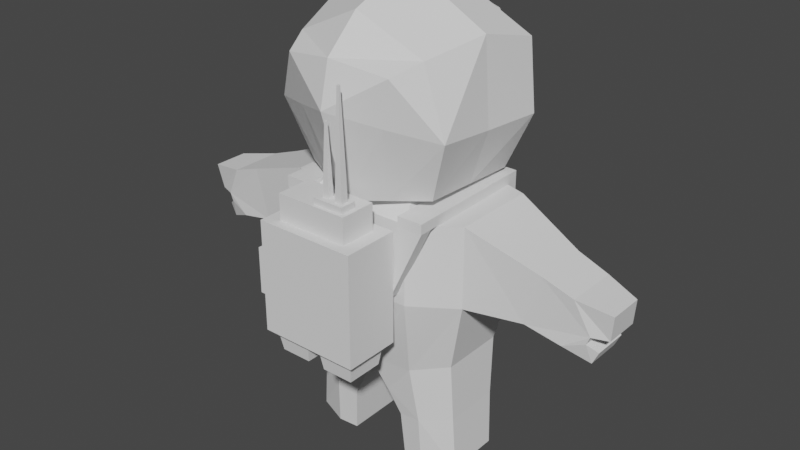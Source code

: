 # Source: walking_animation.blend  (saved by Blender 2.80.75; exported with 4.5.12 LTS)
import bpy
from mathutils import Matrix  # noqa: F401  (used for matrix-valued properties, if any)

bpy.ops.wm.read_factory_settings(use_empty=True)
scene = bpy.context.scene
scene.name = 'Scene'

# ---- collections
col_collection = bpy.data.collections.new('Collection'); scene.collection.children.link(col_collection)

# ---- world
world_world = bpy.data.worlds.new('World'); scene.world = world_world
world_world.use_nodes = True; world_world.node_tree.nodes.clear()
_N = world_world.node_tree.nodes; _L = world_world.node_tree.links
n0 = _N.new('ShaderNodeOutputWorld'); n0.name = 'World Output'; n0.location = (300, 300)
n1 = _N.new('ShaderNodeBackground'); n1.name = 'Background'; n1.location = (10, 300)
n1.inputs[0].default_value = (0.05088, 0.05088, 0.05088, 1.0)
_L.new(n1.outputs[0], n0.inputs[0])
n0.is_active_output = True
world_world.color = (0.05088, 0.05088, 0.05088)
world_world.use_sun_shadow = False
world_world.sun_shadow_jitter_overblur = 0.0

# ---- meshes
me_cube_000 = bpy.data.meshes.new('Cube.000')
me_cube_000.from_pydata([(-0.6602, 2.277, 0.8349), (-0.5969, 2.341, 3.23), (-0.6602, 2.453, 0.8349), (-0.5969, 2.39, 3.23), (-0.4846, 2.277, 0.8349), (-0.548, 2.341, 3.23), (-0.4846, 2.453, 0.8349), (-0.548, 2.39, 3.23), (-2.214, 0.6647, -1.612), (-2.214, 0.6647, 0.2352), (-2.214, -1.329, -1.612), (-2.214, -1.329, 0.2352), (-1.247, -1.633, -1.612), (-1.247, -1.633, 0.2352), (-1.247, 1.314, -1.612), (-1.247, 1.314, 0.2352), (-1.014, -1.205, -3.811), (-1.814, 0.4536, -3.294), (-1.814, -1.079, -3.294), (-1.022, 0.872, -3.504), (-3.867, -0.8841, -0.3471), (-3.541, -0.8841, -1.535), (-3.541, 0.4386, -1.535), (-3.867, 0.4386, -0.3471), (-4.585, -0.8474, -0.597), (-4.375, -0.8474, -1.706), (-4.375, 0.4019, -1.706), (-4.585, 0.4019, -0.597), (-0.7357, 0.6576, -5.943), (-1.955, 0.3941, -5.952), (-1.955, -0.8777, -5.952), (-0.7357, -1.064, -5.943), (-4.871, 0.3316, -1.505), (-4.871, -0.7824, -1.505), (-4.957, 0.1944, -1.967), (-4.957, -0.6399, -1.967), (-5.094, -0.6399, -1.676), (-5.094, 0.1944, -1.676), (-5.389, -0.554, -0.7233), (-5.389, 0.2804, -0.7233), (-5.306, -0.6399, -1.33), (-5.306, 0.1944, -1.33), (-4.949, -0.7824, -1.32), (-4.949, 0.3316, -1.32), (-0.3449, -1.205, -4.327), (-0.3449, 0.777, -4.327), (-0.6617, -1.123, -4.891), (-0.6617, 0.7173, -4.891), (-1.186, 0.7545, -4.801), (-1.873, 0.4089, -4.665), (-1.186, -1.086, -4.801), (-1.873, -0.9503, -4.665), (-1.227, 0.6924, -5.943), (-1.227, -1.029, -5.943), (-0.9473, 0.6077, 0.7704), (-0.9473, -0.7388, 0.7704), (-0.00953, 1.314, -1.612), (-0.00953, 1.314, 0.2352), (-0.009531, -1.75, -1.612), (-0.009531, -1.645, 0.2352), (2.195, 0.6647, -1.612), (2.195, 0.6647, 0.2352), (2.195, -1.329, -1.612), (2.195, -1.329, 0.2352), (1.228, -1.633, -1.612), (1.228, -1.633, 0.2352), (1.228, 1.314, -1.612), (1.228, 1.314, 0.2352), (-0.009531, -1.303, -3.524), (-0.00953, 0.9837, -3.524), (0.995, -1.205, -3.811), (1.795, 0.4536, -3.294), (1.795, -1.079, -3.294), (1.003, 0.872, -3.504), (3.848, -0.8841, -0.3471), (3.522, -0.8841, -1.535), (3.522, 0.4386, -1.535), (3.848, 0.4386, -0.3471), (4.566, -0.8474, -0.597), (4.355, -0.8474, -1.706), (4.356, 0.4019, -1.706), (4.566, 0.4019, -0.597), (0.7167, 0.6576, -5.943), (1.936, 0.3941, -5.952), (1.936, -0.8777, -5.952), (0.7167, -1.064, -5.943), (4.852, 0.3316, -1.505), (4.852, -0.7824, -1.505), (4.938, 0.1944, -1.967), (4.938, -0.6399, -1.967), (5.075, -0.6399, -1.676), (5.075, 0.1944, -1.676), (5.37, -0.554, -0.7233), (5.37, 0.2804, -0.7233), (5.287, -0.6399, -1.33), (5.287, 0.1944, -1.33), (4.93, -0.7824, -1.32), (4.93, 0.3316, -1.32), (0.3258, -1.205, -4.327), (0.3258, 0.777, -4.327), (0.6426, -1.123, -4.891), (0.6426, 0.7173, -4.891), (1.167, 0.7545, -4.801), (1.854, 0.4089, -4.665), (1.167, -1.086, -4.801), (1.854, -0.9503, -4.665), (1.207, 0.6924, -5.943), (1.207, -1.029, -5.943), (-0.00953, 0.6077, 0.7704), (-0.009531, -0.7444, 0.7704), (0.9282, 0.6077, 0.7704), (0.9282, -0.7388, 0.7704), (1.561, 0.8699, 0.673), (1.561, -1.556, 0.5604), (2.063, 1.169, 2.07), (2.23, -1.517, 1.946), (1.94, -0.1781, 3.84), (2.086, -1.501, 3.513), (1.288, -1.562, 1.078), (1.81, -1.523, 1.967), (1.619, -1.503, 3.26), (1.515, 1.12, 3.55), (1.227, 1.782, 3.333), (1.561, -0.343, 0.6167), (2.081, -0.1738, 1.957), (0.7758, -1.564, 0.4426), (0.7758, 1.255, 0.5824), (1.026, 1.717, 2.29), (0.7345, -1.571, 0.774), (0.7758, -0.1542, 0.5125), (-1.58, 0.8699, 0.673), (-1.58, -1.556, 0.5604), (-0.00953, 1.641, 0.4917), (-0.009531, -1.571, 0.3248), (-2.082, 1.169, 2.07), (-2.249, -1.517, 1.946), (-0.00953, 2.264, 2.549), (-1.959, -0.1781, 3.84), (-2.105, -1.501, 3.513), (-0.00953, 2.032, 3.53), (-0.00953, -0.2338, 4.861), (-0.009531, -1.324, 4.655), (-1.307, -1.562, 1.078), (-0.009531, -1.58, 0.6783), (-1.829, -1.523, 1.967), (-1.638, -1.503, 3.26), (-0.009531, -1.391, 4.148), (-0.00953, 1.239, 4.268), (-1.534, 1.12, 3.55), (-1.246, 1.782, 3.333), (-1.58, -0.343, 0.6167), (-0.00953, 0.03462, 0.4083), (-2.1, -0.1738, 1.957), (-0.7949, -1.564, 0.4426), (-0.7949, 1.255, 0.5824), (-1.046, 1.717, 2.29), (-0.7536, -1.571, 0.774), (-0.7949, -0.1542, 0.5125), (1.172, 2.543, -1.805), (1.172, 2.543, -0.4466), (1.172, 1.842, -1.805), (1.172, 1.842, -0.4466), (1.019, 1.693, -2.401), (1.019, 2.692, -2.401), (0.8515, 2.614, 0.1494), (0.8515, 1.771, 0.1494), (1.612, 1.842, -1.805), (1.612, 2.543, -1.805), (1.612, 2.543, -0.7376), (1.612, 1.842, -0.7376), (0.1644, 2.692, -2.401), (0.01161, 2.844, 0.1494), (0.1644, 1.693, -2.401), (0.01161, 1.771, 0.1494), (-1.002, 1.689, -2.401), (-1.002, 2.696, -2.401), (-0.8283, 2.614, 0.1494), (-0.8283, 1.771, 0.1494), (1.172, 2.844, 0.1494), (1.172, 1.541, 0.1494), (0.01161, 1.541, 0.1494), (0.01161, 2.614, 0.1494), (-1.148, 2.844, 0.1494), (-1.148, 1.541, 0.1494), (-0.01411, 2.167, 0.7506), (-0.01411, 2.541, 0.7506), (0.8515, 2.614, 0.7506), (0.8515, 1.771, 0.7506), (-0.7293, 2.541, 0.7506), (-0.7293, 2.167, 0.7506), (0.01161, 1.771, 0.7506), (0.01161, 2.614, 0.7506), (-0.8283, 2.614, 0.7506), (-0.8283, 1.771, 0.7506), (-0.01411, 2.167, 0.8956), (-0.01411, 2.541, 0.8956), (-0.7293, 2.541, 0.8956), (-0.7293, 2.167, 0.8956), (1.172, 1.541, -2.401), (1.172, 2.844, -2.401), (-0.1344, 1.689, -2.401), (-0.1344, 2.696, -2.401), (0.01161, 2.844, -2.401), (0.01161, 1.541, -2.401), (-1.148, 1.541, -2.401), (-1.148, 2.844, -2.401), (0.8431, 1.881, -2.908), (0.8431, 2.504, -2.908), (0.3401, 1.881, -2.908), (0.3401, 2.504, -2.908), (-0.3074, 2.512, -2.908), (-0.3074, 1.873, -2.908), (-0.8294, 1.873, -2.908), (-0.8294, 2.512, -2.908), (0.9471, 1.777, -2.908), (0.9471, 2.608, -2.908), (0.2362, 1.777, -2.908), (0.2362, 2.608, -2.908), (-0.202, 2.618, -2.908), (-0.202, 1.768, -2.908), (-0.9349, 1.768, -2.908), (-0.9349, 2.618, -2.908), (0.8939, 1.818, -2.528), (0.8939, 2.567, -2.528), (0.2893, 1.818, -2.528), (0.2893, 2.567, -2.528), (-0.2594, 2.571, -2.528), (-0.2594, 1.814, -2.528), (-0.8775, 1.814, -2.528), (-0.8775, 2.571, -2.528), (-0.2941, 2.268, 0.8192), (-0.2385, 2.324, 2.442), (-0.2941, 2.422, 0.8192), (-0.2385, 2.367, 2.442), (-0.14, 2.268, 0.8192), (-0.1956, 2.324, 2.442), (-0.14, 2.422, 0.8192), (-0.1956, 2.367, 2.442), (-0.0107, -2.853, 2.226), (1.714, -2.063, 2.226), (-1.735, -1.957, 1.715), (-1.006, -2.458, 1.399), (-0.0107, -2.641, 1.229), (0.9849, -2.458, 1.399), (1.714, -1.957, 1.715), (-2.002, -1.272, 2.226), (-1.735, -1.667, 1.367), (-1.006, -1.957, 0.9409), (-0.0107, -2.063, 0.8238), (0.9849, -1.957, 0.9409), (1.714, -1.667, 1.367), (-1.735, -1.272, 1.229), (-1.006, -1.272, 0.7019), (-0.0107, -1.272, 0.5478), (0.9849, -1.272, 0.7019), (1.714, -1.272, 1.229), (1.98, -1.272, 2.226), (-1.735, -1.272, 3.256), (-1.006, -1.272, 4.01), (-0.0107, -1.272, 4.286), (0.9849, -1.272, 4.01), (1.714, -1.272, 3.256), (-1.735, -1.667, 3.118), (-1.006, -1.957, 3.771), (-0.0107, -2.063, 4.01), (0.9849, -1.957, 3.771), (1.714, -1.667, 3.118), (-1.735, -1.957, 2.741), (-1.006, -2.458, 3.118), (-0.0107, -2.641, 3.256), (0.9849, -2.458, 3.118), (1.714, -1.957, 2.741), (-1.735, -2.063, 2.226), (-1.006, -2.641, 2.226), (0.9849, -2.641, 2.226), (1.765, 1.468, 0.2386), (1.765, 1.468, 0.4634), (1.713, -1.771, 0.2386), (1.713, -1.771, 0.4634), (1.176, 1.468, 0.2386), (1.176, 1.468, 0.4634), (1.125, -1.771, 0.2386), (1.125, -1.771, 0.4634), (1.718, -1.445, 0.2386), (1.718, -1.445, 0.4634), (1.13, -1.445, 0.2386), (1.13, -1.445, 0.4634), (1.153, -1.72, -1.556), (1.741, -1.72, -1.556), (1.158, -1.394, -1.556), (1.746, -1.394, -1.556), (1.76, 1.163, 0.2386), (1.172, 1.163, 0.4634), (1.76, 1.163, 0.4634), (1.172, 1.163, 0.2386), (1.047, 1.252, -1.386), (1.052, 1.558, -1.386), (0.4634, 1.558, -1.386), (0.4587, 1.252, -1.386), (-1.784, 1.468, 0.2386), (-1.784, 1.468, 0.4634), (-1.732, -1.771, 0.2386), (-1.732, -1.771, 0.4634), (-1.195, 1.468, 0.2386), (-1.195, 1.468, 0.4634), (-1.144, -1.771, 0.2386), (-1.144, -1.771, 0.4634), (-1.737, -1.445, 0.2386), (-1.737, -1.445, 0.4634), (-1.149, -1.445, 0.2386), (-1.149, -1.445, 0.4634), (-1.172, -1.72, -1.556), (-1.76, -1.72, -1.556), (-1.177, -1.394, -1.556), (-1.765, -1.394, -1.556), (-1.779, 1.163, 0.2386), (-1.191, 1.163, 0.4634), (-1.779, 1.163, 0.4634), (-1.191, 1.163, 0.2386), (-1.066, 1.253, -1.386), (-1.071, 1.558, -1.386), (-0.4825, 1.558, -1.386), (-0.4778, 1.253, -1.386)], [], [(0, 1, 3, 2), (2, 3, 7, 6), (6, 7, 5, 4), (4, 5, 1, 0), (2, 6, 4, 0), (7, 3, 1, 5), (11, 13, 15, 9), (12, 13, 11, 10), (11, 9, 23, 20), (14, 15, 57, 56), (13, 59, 109, 55), (58, 12, 16, 68), (8, 9, 15, 14), (58, 59, 13, 12), (8, 14, 19, 17), (10, 8, 17, 18), (12, 10, 18, 16), (48, 47, 28, 52), (14, 56, 69, 19), (43, 32, 33, 42), (10, 11, 20, 21), (9, 8, 22, 23), (8, 10, 21, 22), (32, 26, 34, 37), (22, 21, 25, 26), (20, 23, 27, 24), (41, 39, 27, 43), (48, 52, 29, 49), (53, 31, 28, 52), (51, 49, 29, 30), (26, 32, 43, 22), (23, 22, 43, 27), (33, 25, 21, 42), (34, 35, 36, 37), (26, 25, 35, 34), (40, 41, 43, 42), (25, 33, 36, 35), (39, 41, 40, 38), (42, 24, 38, 40), (24, 27, 39, 38), (37, 36, 33, 32), (20, 24, 42, 21), (68, 69, 45, 44), (45, 69, 19), (46, 47, 28, 31), (53, 30, 51, 50), (50, 46, 31, 53), (44, 16, 68), (46, 50, 16, 44), (18, 17, 49, 51), (16, 18, 51, 50), (17, 19, 48, 49), (48, 19, 45, 47), (44, 45, 47, 46), (29, 52, 53, 30), (55, 109, 108, 54), (57, 15, 54, 108), (15, 13, 55, 54), (63, 61, 67, 65), (64, 62, 63, 65), (63, 74, 77, 61), (66, 56, 57, 67), (65, 111, 109, 59), (58, 68, 70, 64), (60, 66, 67, 61), (58, 64, 65, 59), (60, 71, 73, 66), (62, 72, 71, 60), (64, 70, 72, 62), (102, 106, 82, 101), (66, 73, 69, 56), (97, 96, 87, 86), (62, 75, 74, 63), (61, 77, 76, 60), (60, 76, 75, 62), (86, 91, 88, 80), (76, 80, 79, 75), (74, 78, 81, 77), (95, 97, 81, 93), (102, 103, 83, 106), (107, 106, 82, 85), (105, 84, 83, 103), (80, 76, 97, 86), (77, 81, 97, 76), (87, 96, 75, 79), (88, 91, 90, 89), (80, 88, 89, 79), (94, 96, 97, 95), (79, 89, 90, 87), (93, 92, 94, 95), (96, 94, 92, 78), (78, 92, 93, 81), (91, 86, 87, 90), (74, 75, 96, 78), (68, 98, 99, 69), (99, 73, 69), (100, 85, 82, 101), (107, 104, 105, 84), (104, 107, 85, 100), (98, 68, 70), (100, 98, 70, 104), (72, 105, 103, 71), (70, 104, 105, 72), (71, 103, 102, 73), (102, 101, 99, 73), (98, 100, 101, 99), (83, 84, 107, 106), (111, 110, 108, 109), (57, 108, 110, 67), (67, 110, 111, 65), (129, 151, 132, 126), (124, 123, 112, 114), (126, 127, 114, 112), (121, 122, 139, 147), (117, 116, 140, 141), (113, 115, 119, 118), (125, 113, 118, 128), (117, 141, 146, 120), (115, 117, 120, 119), (147, 140, 116, 121), (115, 113, 123, 124), (125, 133, 151, 129), (115, 124, 116, 117), (116, 124, 114, 121), (113, 125, 129, 123), (133, 125, 128, 143), (132, 136, 127, 126), (123, 129, 126, 112), (122, 121, 114, 127), (136, 139, 122, 127), (157, 154, 132, 151), (152, 134, 130, 150), (154, 130, 134, 155), (148, 147, 139, 149), (138, 141, 140, 137), (131, 142, 144, 135), (153, 156, 142, 131), (138, 145, 146, 141), (135, 144, 145, 138), (147, 148, 137, 140), (135, 152, 150, 131), (153, 157, 151, 133), (135, 138, 137, 152), (137, 148, 134, 152), (131, 150, 157, 153), (133, 143, 156, 153), (132, 154, 155, 136), (150, 130, 154, 157), (149, 155, 134, 148), (136, 155, 149, 139), (159, 161, 169, 168), (198, 179, 180, 203), (202, 171, 178, 199), (172, 170, 217, 216), (164, 181, 191, 186), (158, 160, 198, 199), (159, 158, 199, 178), (161, 159, 178, 179), (160, 161, 179, 198), (167, 168, 169, 166), (160, 158, 167, 166), (161, 160, 166, 169), (158, 159, 168, 167), (204, 203, 180, 183), (202, 205, 182, 171), (201, 200, 219, 218), (177, 173, 190, 193), (204, 183, 182, 205), (164, 165, 179, 178), (165, 173, 180, 179), (181, 164, 178, 171), (177, 176, 182, 183), (173, 177, 183, 180), (176, 181, 171, 182), (190, 187, 186, 191), (189, 184, 194, 197), (165, 164, 186, 187), (181, 176, 192, 191), (176, 177, 193, 192), (173, 165, 187, 190), (185, 184, 190, 191), (189, 188, 192, 193), (184, 189, 193, 190), (188, 185, 191, 192), (194, 195, 196, 197), (184, 185, 195, 194), (185, 188, 196, 195), (188, 189, 197, 196), (162, 163, 199, 198), (172, 162, 198, 203), (170, 172, 203, 202), (163, 170, 202, 199), (200, 201, 202, 203), (175, 174, 204, 205), (174, 200, 203, 204), (201, 175, 205, 202), (212, 213, 229, 228), (213, 210, 226, 229), (175, 201, 218, 221), (163, 162, 214, 215), (174, 175, 221, 220), (170, 163, 215, 217), (162, 172, 216, 214), (200, 174, 220, 219), (206, 207, 215, 214), (208, 206, 214, 216), (209, 208, 216, 217), (207, 209, 217, 215), (211, 210, 218, 219), (213, 212, 220, 221), (212, 211, 219, 220), (210, 213, 221, 218), (222, 224, 225, 223), (228, 229, 226, 227), (209, 207, 223, 225), (206, 208, 224, 222), (211, 212, 228, 227), (210, 211, 227, 226), (208, 209, 225, 224), (207, 206, 222, 223), (230, 231, 233, 232), (232, 233, 237, 236), (236, 237, 235, 234), (234, 235, 231, 230), (232, 236, 234, 230), (237, 233, 231, 235), (239, 274, 243, 244), (238, 273, 241, 242), (272, 245, 240), (256, 239, 244), (274, 238, 242, 243), (273, 272, 240, 241), (244, 243, 249, 250), (242, 241, 247, 248), (240, 245, 246), (256, 244, 250), (243, 242, 248, 249), (241, 240, 246, 247), (248, 247, 252, 253), (246, 245, 251), (256, 250, 255), (249, 248, 253, 254), (247, 246, 251, 252), (250, 249, 254, 255), (261, 260, 265, 266), (259, 258, 263, 264), (257, 245, 262), (256, 261, 266), (260, 259, 264, 265), (258, 257, 262, 263), (266, 265, 270, 271), (264, 263, 268, 269), (262, 245, 267), (256, 266, 271), (265, 264, 269, 270), (263, 262, 267, 268), (271, 270, 274, 239), (269, 268, 273, 238), (267, 245, 272), (256, 271, 239), (270, 269, 238, 274), (268, 267, 272, 273), (283, 284, 278, 277), (277, 278, 282, 281), (294, 292, 280, 279), (279, 280, 276, 275), (291, 294, 298, 295), (292, 293, 276, 280), (282, 278, 284, 286), (283, 277, 288, 290), (281, 282, 286, 285), (291, 293, 284, 283), (288, 287, 289, 290), (285, 283, 290, 289), (277, 281, 287, 288), (281, 285, 289, 287), (275, 276, 293, 291), (286, 284, 293, 292), (283, 285, 294, 291), (285, 286, 292, 294), (295, 298, 297, 296), (279, 275, 296, 297), (275, 291, 295, 296), (294, 279, 297, 298), (307, 301, 302, 308), (301, 305, 306, 302), (318, 303, 304, 316), (303, 299, 300, 304), (315, 319, 322, 318), (316, 304, 300, 317), (306, 310, 308, 302), (307, 314, 312, 301), (305, 309, 310, 306), (315, 307, 308, 317), (312, 314, 313, 311), (309, 313, 314, 307), (301, 312, 311, 305), (305, 311, 313, 309), (299, 315, 317, 300), (310, 316, 317, 308), (307, 315, 318, 309), (309, 318, 316, 310), (319, 320, 321, 322), (303, 321, 320, 299), (299, 320, 319, 315), (318, 322, 321, 303)])
_uv = me_cube_000.uv_layers.new(name='UVMap')
_uv.uv.foreach_set('vector', [0.102, 0.9815, 0.08878, 0.9693, 0.08991, 0.9704, 0.102, 0.9572, 0.102, 0.9572, 0.08991, 0.9704, 0.09113, 0.9694, 0.07789, 0.9573, 0.07789, 0.9573, 0.09113, 0.9694, 0.09, 0.9683, 0.07789, 0.9815, 0.07789, 0.9815, 0.09, 0.9683, 0.08878, 0.9693, 0.102, 0.9815, 0.09398, 0.9689, 0.09398, 0.976, 0.08692, 0.976, 0.08692, 0.9689, 0.09113, 0.9694, 0.08991, 0.9704, 0.08878, 0.9693, 0.09, 0.9683, 0.0261, 0.9682, 0.02613, 0.9686, 0.02533, 0.9678, 0.02575, 0.9679, 0.02693, 0.9681, 0.02613, 0.9686, 0.0261, 0.9682, 0.02655, 0.9678, 0.0261, 0.9682, 0.02575, 0.9679, 0.02602, 0.9678, 0.02609, 0.9679, 0.02563, 0.9671, 0.02533, 0.9678, 0.02472, 0.9679, 0.02497, 0.9666, 0.02613, 0.9686, 0.02615, 0.9694, 0.02545, 0.969, 0.02573, 0.9686, 0.02772, 0.9688, 0.02693, 0.9681, 0.02713, 0.9671, 0.02809, 0.9667, 0.026, 0.9674, 0.02575, 0.9679, 0.02533, 0.9678, 0.02563, 0.9671, 0.02772, 0.9688, 0.02615, 0.9694, 0.02613, 0.9686, 0.02693, 0.9681, 0.026, 0.9674, 0.02563, 0.9671, 0.02633, 0.9667, 0.0264, 0.967, 0.02655, 0.9678, 0.026, 0.9674, 0.0264, 0.967, 0.02682, 0.9673, 0.02693, 0.9681, 0.02655, 0.9678, 0.02682, 0.9673, 0.02713, 0.9671, 0.09335, 0.9577, 0.1017, 0.9602, 0.09518, 0.9704, 0.09376, 0.9699, 0.02563, 0.9671, 0.02497, 0.9666, 0.02641, 0.966, 0.02633, 0.9667, 0.09225, 0.9685, 0.09277, 0.9687, 0.09237, 0.9713, 0.09179, 0.9714, 0.02655, 0.9678, 0.0261, 0.9682, 0.02609, 0.9679, 0.02616, 0.9678, 0.02575, 0.9679, 0.026, 0.9674, 0.02607, 0.9677, 0.02602, 0.9678, 0.026, 0.9674, 0.02655, 0.9678, 0.02616, 0.9678, 0.02607, 0.9677, 0.09277, 0.9687, 0.09495, 0.9678, 0.0936, 0.9696, 0.09314, 0.9696, 0.1019, 0.9594, 0.1019, 0.9816, 0.09431, 0.9722, 0.09495, 0.9678, 0.08144, 0.9798, 0.08068, 0.9592, 0.08867, 0.9666, 0.08822, 0.9731, 0.09139, 0.9694, 0.0907, 0.9691, 0.08867, 0.9666, 0.09225, 0.9685, 0.09335, 0.9577, 0.09376, 0.9699, 0.09157, 0.9706, 0.08171, 0.9629, 0.09288, 0.9747, 0.09453, 0.9745, 0.09518, 0.9704, 0.09376, 0.9699, 0.08221, 0.982, 0.08171, 0.9629, 0.09157, 0.9706, 0.09072, 0.9739, 0.09495, 0.9678, 0.09277, 0.9687, 0.09225, 0.9685, 0.1019, 0.9594, 0.08068, 0.9592, 0.1019, 0.9594, 0.09225, 0.9685, 0.08867, 0.9666, 0.09237, 0.9713, 0.09431, 0.9722, 0.1019, 0.9816, 0.09179, 0.9714, 0.0936, 0.9696, 0.09327, 0.9706, 0.09288, 0.9705, 0.09314, 0.9696, 0.09495, 0.9678, 0.09431, 0.9722, 0.09327, 0.9706, 0.0936, 0.9696, 0.09136, 0.9704, 0.09139, 0.9694, 0.09225, 0.9685, 0.09179, 0.9714, 0.09431, 0.9722, 0.09237, 0.9713, 0.09288, 0.9705, 0.09327, 0.9706, 0.0907, 0.9691, 0.09139, 0.9694, 0.09136, 0.9704, 0.09042, 0.9702, 0.09179, 0.9714, 0.08822, 0.9731, 0.09042, 0.9702, 0.09136, 0.9704, 0.08822, 0.9731, 0.08867, 0.9666, 0.0907, 0.9691, 0.09042, 0.9702, 0.09314, 0.9696, 0.09288, 0.9705, 0.09237, 0.9713, 0.09277, 0.9687, 0.08144, 0.9798, 0.08822, 0.9731, 0.09179, 0.9714, 0.1019, 0.9816, 0.02809, 0.9667, 0.02641, 0.966, 0.02672, 0.9665, 0.02716, 0.9668, 0.02672, 0.9665, 0.02641, 0.966, 0.02633, 0.9667, 0.1017, 0.9852, 0.1017, 0.9602, 0.09518, 0.9704, 0.09453, 0.9745, 0.09288, 0.9747, 0.09072, 0.9739, 0.08221, 0.982, 0.09256, 0.9873, 0.09256, 0.9873, 0.1017, 0.9852, 0.09453, 0.9745, 0.09288, 0.9747, 0.02716, 0.9668, 0.02713, 0.9671, 0.02809, 0.9667, 0.02698, 0.9668, 0.02694, 0.9669, 0.02713, 0.9671, 0.02716, 0.9668, 0.02682, 0.9673, 0.0264, 0.967, 0.02669, 0.9668, 0.02684, 0.967, 0.02713, 0.9671, 0.02682, 0.9673, 0.02684, 0.967, 0.02694, 0.9669, 0.0264, 0.967, 0.02633, 0.9667, 0.0267, 0.9667, 0.02669, 0.9668, 0.0267, 0.9667, 0.02633, 0.9667, 0.02672, 0.9665, 0.02676, 0.9667, 0.02716, 0.9668, 0.02672, 0.9665, 0.02676, 0.9667, 0.02698, 0.9668, 0.09157, 0.9706, 0.09376, 0.9699, 0.09288, 0.9747, 0.09072, 0.9739, 0.02573, 0.9686, 0.02545, 0.969, 0.02495, 0.9684, 0.02535, 0.9682, 0.02472, 0.9679, 0.02533, 0.9678, 0.02535, 0.9682, 0.02495, 0.9684, 0.02533, 0.9678, 0.02613, 0.9686, 0.02573, 0.9686, 0.02535, 0.9682, 0.02416, 0.9727, 0.02143, 0.9691, 0.02349, 0.9681, 0.02546, 0.9714, 0.03028, 0.9711, 0.03587, 0.9786, 0.02416, 0.9727, 0.02546, 0.9714, 0.02416, 0.9727, 0.01564, 0.9813, 0.01198, 0.9715, 0.02143, 0.9691, 0.02381, 0.9657, 0.02497, 0.9666, 0.02472, 0.9679, 0.02349, 0.9681, 0.02546, 0.9714, 0.02496, 0.9695, 0.02545, 0.969, 0.02615, 0.9694, 0.02772, 0.9688, 0.02809, 0.9667, 0.02917, 0.9657, 0.03028, 0.9711, 0.02133, 0.9634, 0.02381, 0.9657, 0.02349, 0.9681, 0.02143, 0.9691, 0.02772, 0.9688, 0.03028, 0.9711, 0.02546, 0.9714, 0.02615, 0.9694, 0.02133, 0.9634, 0.0262, 0.9636, 0.02617, 0.965, 0.02381, 0.9657, 0.02415, 0.9517, 0.03587, 0.9587, 0.0262, 0.9636, 0.02133, 0.9634, 0.03028, 0.9711, 0.02917, 0.9657, 0.03587, 0.9587, 0.03587, 0.9786, 0.09633, 0.9836, 0.09688, 0.9674, 0.09876, 0.9668, 0.1074, 0.9803, 0.02381, 0.9657, 0.02617, 0.965, 0.02641, 0.966, 0.02497, 0.9666, 0.09421, 0.9716, 0.09373, 0.9686, 0.09433, 0.9687, 0.09474, 0.9714, 0.03587, 0.9786, 0.02572, 0.9874, 0.01564, 0.9813, 0.02416, 0.9727, 0.02143, 0.9691, 0.01198, 0.9715, 0.01369, 0.9633, 0.02133, 0.9634, 0.02133, 0.9634, 0.01369, 0.9633, 0.01369, 0.9538, 0.02415, 0.9517, 0.09474, 0.9714, 0.09512, 0.9705, 0.09559, 0.9705, 0.09699, 0.9723, 0.1042, 0.981, 0.09699, 0.9723, 0.09633, 0.9678, 0.1042, 0.9581, 0.08305, 0.9599, 0.09004, 0.9668, 0.09051, 0.9736, 0.08227, 0.9812, 0.09331, 0.9707, 0.09421, 0.9716, 0.09051, 0.9736, 0.0926, 0.9709, 0.09633, 0.9836, 0.08089, 0.9767, 0.09398, 0.9665, 0.09688, 0.9674, 0.09572, 0.9611, 0.09688, 0.9674, 0.09876, 0.9668, 0.0979, 0.9613, 0.08155, 0.9514, 0.09284, 0.9621, 0.09398, 0.9665, 0.08089, 0.9767, 0.09699, 0.9723, 0.1042, 0.981, 0.09421, 0.9716, 0.09474, 0.9714, 0.08227, 0.9812, 0.09051, 0.9736, 0.09421, 0.9716, 0.1042, 0.981, 0.09433, 0.9687, 0.09373, 0.9686, 0.1042, 0.9581, 0.09633, 0.9678, 0.09559, 0.9705, 0.09512, 0.9705, 0.09485, 0.9695, 0.09526, 0.9694, 0.09699, 0.9723, 0.09559, 0.9705, 0.09526, 0.9694, 0.09633, 0.9678, 0.09329, 0.9697, 0.09373, 0.9686, 0.09421, 0.9716, 0.09331, 0.9707, 0.09633, 0.9678, 0.09526, 0.9694, 0.09485, 0.9695, 0.09433, 0.9687, 0.0926, 0.9709, 0.09231, 0.9698, 0.09329, 0.9697, 0.09331, 0.9707, 0.09373, 0.9686, 0.09329, 0.9697, 0.09231, 0.9698, 0.09004, 0.9668, 0.09004, 0.9668, 0.09231, 0.9698, 0.0926, 0.9709, 0.09051, 0.9736, 0.09512, 0.9705, 0.09474, 0.9714, 0.09433, 0.9687, 0.09485, 0.9695, 0.08305, 0.9599, 0.1042, 0.9581, 0.09373, 0.9686, 0.09004, 0.9668, 0.02809, 0.9667, 0.02804, 0.9659, 0.02687, 0.9656, 0.02641, 0.966, 0.02687, 0.9656, 0.02617, 0.965, 0.02641, 0.966, 0.1074, 0.9471, 0.0979, 0.9613, 0.09876, 0.9668, 0.1074, 0.9803, 0.09572, 0.9611, 0.09528, 0.9444, 0.08155, 0.9514, 0.09284, 0.9621, 0.09528, 0.9444, 0.09572, 0.9611, 0.0979, 0.9613, 0.1074, 0.9471, 0.02804, 0.9659, 0.02809, 0.9667, 0.02917, 0.9657, 0.02784, 0.9655, 0.02804, 0.9659, 0.02917, 0.9657, 0.02799, 0.9653, 0.03587, 0.9587, 0.028, 0.9648, 0.0272, 0.9648, 0.0262, 0.9636, 0.02917, 0.9657, 0.02799, 0.9653, 0.028, 0.9648, 0.03587, 0.9587, 0.0262, 0.9636, 0.0272, 0.9648, 0.02709, 0.9651, 0.02617, 0.965, 0.02709, 0.9651, 0.02715, 0.9654, 0.02687, 0.9656, 0.02617, 0.965, 0.02804, 0.9659, 0.02784, 0.9655, 0.02715, 0.9654, 0.02687, 0.9656, 0.09398, 0.9665, 0.09284, 0.9621, 0.09572, 0.9611, 0.09688, 0.9674, 0.02496, 0.9695, 0.02444, 0.9686, 0.02495, 0.9684, 0.02545, 0.969, 0.02472, 0.9679, 0.02495, 0.9684, 0.02444, 0.9686, 0.02349, 0.9681, 0.02349, 0.9681, 0.02444, 0.9686, 0.02496, 0.9695, 0.02546, 0.9714, 0.02356, 0.9702, 0.02455, 0.9672, 0.02865, 0.9684, 0.02788, 0.9699, 0.02867, 0.9768, 0.02385, 0.9736, 0.02737, 0.9717, 0.03012, 0.9731, 0.02788, 0.9699, 0.03104, 0.9712, 0.03012, 0.9731, 0.02737, 0.9717, 0.03327, 0.9731, 0.03281, 0.9716, 0.03347, 0.9698, 0.03528, 0.9703, 0.036, 0.983, 0.0349, 0.9764, 0.03888, 0.9714, 0.04393, 0.9729, 0.01791, 0.9769, 0.02635, 0.9842, 0.02462, 0.9875, 0.0136, 0.9817, 0.01421, 0.9715, 0.01791, 0.9769, 0.0136, 0.9817, 0.01075, 0.9732, 0.036, 0.983, 0.04393, 0.9729, 0.04701, 0.9737, 0.03848, 0.9872, 0.02635, 0.9842, 0.036, 0.983, 0.03848, 0.9872, 0.02462, 0.9875, 0.03528, 0.9703, 0.03888, 0.9714, 0.0349, 0.9764, 0.03327, 0.9731, 0.02635, 0.9842, 0.01791, 0.9769, 0.02385, 0.9736, 0.02867, 0.9768, 0.01421, 0.9715, 0.01437, 0.9643, 0.02455, 0.9672, 0.02356, 0.9702, 0.02635, 0.9842, 0.02867, 0.9768, 0.0349, 0.9764, 0.036, 0.983, 0.0349, 0.9764, 0.02867, 0.9768, 0.03012, 0.9731, 0.03327, 0.9731, 0.01791, 0.9769, 0.01421, 0.9715, 0.02356, 0.9702, 0.02385, 0.9736, 0.01437, 0.9643, 0.01421, 0.9715, 0.01075, 0.9732, 0.01005, 0.963, 0.02865, 0.9684, 0.03198, 0.9694, 0.03104, 0.9712, 0.02788, 0.9699, 0.02385, 0.9736, 0.02356, 0.9702, 0.02788, 0.9699, 0.02737, 0.9717, 0.03281, 0.9716, 0.03327, 0.9731, 0.03012, 0.9731, 0.03104, 0.9712, 0.03198, 0.9694, 0.03347, 0.9698, 0.03281, 0.9716, 0.03104, 0.9712, 0.02529, 0.9642, 0.02879, 0.9668, 0.02865, 0.9684, 0.02455, 0.9672, 0.03316, 0.9613, 0.0324, 0.9653, 0.02935, 0.9649, 0.02736, 0.9615, 0.02879, 0.9668, 0.02935, 0.9649, 0.0324, 0.9653, 0.03216, 0.9673, 0.03504, 0.967, 0.03528, 0.9703, 0.03347, 0.9698, 0.03386, 0.968, 0.04268, 0.96, 0.04393, 0.9729, 0.03888, 0.9714, 0.03819, 0.965, 0.02409, 0.9555, 0.02305, 0.9491, 0.03544, 0.9502, 0.03514, 0.9539, 0.01812, 0.9581, 0.01609, 0.9548, 0.02305, 0.9491, 0.02409, 0.9555, 0.04268, 0.96, 0.04701, 0.9578, 0.04701, 0.9737, 0.04393, 0.9729, 0.03514, 0.9539, 0.03544, 0.9502, 0.04701, 0.9578, 0.04268, 0.96, 0.03528, 0.9703, 0.03504, 0.967, 0.03819, 0.965, 0.03888, 0.9714, 0.03514, 0.9539, 0.03316, 0.9613, 0.02736, 0.9615, 0.02409, 0.9555, 0.01812, 0.9581, 0.02529, 0.9642, 0.02455, 0.9672, 0.01437, 0.9643, 0.03514, 0.9539, 0.04268, 0.96, 0.03819, 0.965, 0.03316, 0.9613, 0.03819, 0.965, 0.03504, 0.967, 0.0324, 0.9653, 0.03316, 0.9613, 0.02409, 0.9555, 0.02736, 0.9615, 0.02529, 0.9642, 0.01812, 0.9581, 0.01437, 0.9643, 0.01005, 0.963, 0.01609, 0.9548, 0.01812, 0.9581, 0.02865, 0.9684, 0.02879, 0.9668, 0.03216, 0.9673, 0.03198, 0.9694, 0.02736, 0.9615, 0.02935, 0.9649, 0.02879, 0.9668, 0.02529, 0.9642, 0.03386, 0.968, 0.03216, 0.9673, 0.0324, 0.9653, 0.03504, 0.967, 0.03198, 0.9694, 0.03216, 0.9673, 0.03386, 0.968, 0.03347, 0.9698, 0.08186, 0.9502, 0.1061, 0.9481, 0.0989, 0.9629, 0.08895, 0.9625, 0.02884, 0.9734, 0.02822, 0.978, 0.02512, 0.9799, 0.02576, 0.9695, 0.03419, 0.968, 0.03504, 0.982, 0.03097, 0.9783, 0.03155, 0.9734, 0.1029, 0.9505, 0.1029, 0.9711, 0.09568, 0.9645, 0.09674, 0.9584, 0.03079, 0.9791, 0.0339, 0.9828, 0.03029, 0.9843, 0.02982, 0.9808, 0.03071, 0.9746, 0.02931, 0.9744, 0.02884, 0.9734, 0.03155, 0.9734, 0.03045, 0.9771, 0.03071, 0.9746, 0.03155, 0.9734, 0.03097, 0.9783, 0.02904, 0.9769, 0.03045, 0.9771, 0.03097, 0.9783, 0.02822, 0.978, 0.02931, 0.9744, 0.02904, 0.9769, 0.02822, 0.978, 0.02884, 0.9734, 0.08961, 0.9744, 0.08895, 0.9625, 0.0989, 0.9629, 0.0971, 0.9749, 0.1061, 0.9845, 0.07863, 0.9882, 0.08961, 0.9744, 0.0971, 0.9749, 0.1061, 0.9481, 0.1061, 0.9845, 0.0971, 0.9749, 0.0989, 0.9629, 0.07863, 0.9882, 0.08186, 0.9502, 0.08895, 0.9625, 0.08961, 0.9744, 0.01941, 0.9687, 0.02576, 0.9695, 0.02512, 0.9799, 0.01992, 0.9809, 0.03419, 0.968, 0.04337, 0.9598, 0.04337, 0.9918, 0.03504, 0.982, 0.09179, 0.9825, 0.08251, 0.9718, 0.08956, 0.9701, 0.09404, 0.9765, 0.02136, 0.9821, 0.02541, 0.9805, 0.02651, 0.9823, 0.02427, 0.9838, 0.01941, 0.9687, 0.01992, 0.9809, 0.01454, 0.9895, 0.00834, 0.9634, 0.03079, 0.9791, 0.02811, 0.9791, 0.02822, 0.978, 0.03097, 0.9783, 0.02811, 0.9791, 0.02541, 0.9805, 0.02512, 0.9799, 0.02822, 0.978, 0.0339, 0.9828, 0.03079, 0.9791, 0.03097, 0.9783, 0.03504, 0.982, 0.02136, 0.9821, 0.01907, 0.9889, 0.01454, 0.9895, 0.01992, 0.9809, 0.02541, 0.9805, 0.02136, 0.9821, 0.01992, 0.9809, 0.02512, 0.9799, 0.03825, 0.9905, 0.0339, 0.9828, 0.03504, 0.982, 0.04337, 0.9918, 0.02651, 0.9823, 0.02848, 0.9805, 0.02982, 0.9808, 0.03029, 0.9843, 0.02527, 0.9859, 0.02775, 0.983, 0.02794, 0.9839, 0.0261, 0.986, 0.02811, 0.9791, 0.03079, 0.9791, 0.02982, 0.9808, 0.02848, 0.9805, 0.0339, 0.9828, 0.03825, 0.9905, 0.02927, 0.9909, 0.03029, 0.9843, 0.01907, 0.9889, 0.02136, 0.9821, 0.02427, 0.9838, 0.02492, 0.9904, 0.02541, 0.9805, 0.02811, 0.9791, 0.02848, 0.9805, 0.02651, 0.9823, 0.02986, 0.9842, 0.02775, 0.983, 0.02651, 0.9823, 0.03029, 0.9843, 0.02527, 0.9859, 0.02573, 0.9896, 0.02492, 0.9904, 0.02427, 0.9838, 0.02775, 0.983, 0.02527, 0.9859, 0.02427, 0.9838, 0.02651, 0.9823, 0.02877, 0.9899, 0.02986, 0.9842, 0.03029, 0.9843, 0.02927, 0.9909, 0.02794, 0.9839, 0.02893, 0.9847, 0.02722, 0.9894, 0.0261, 0.986, 0.02775, 0.983, 0.02986, 0.9842, 0.02893, 0.9847, 0.02794, 0.9839, 0.02986, 0.9842, 0.02877, 0.9899, 0.02722, 0.9894, 0.02893, 0.9847, 0.02573, 0.9896, 0.02527, 0.9859, 0.0261, 0.986, 0.02722, 0.9894, 0.02904, 0.973, 0.03123, 0.973, 0.03155, 0.9734, 0.02884, 0.9734, 0.02714, 0.9701, 0.02904, 0.973, 0.02884, 0.9734, 0.02576, 0.9695, 0.03255, 0.9692, 0.02714, 0.9701, 0.02576, 0.9695, 0.03419, 0.968, 0.03123, 0.973, 0.03255, 0.9692, 0.03419, 0.968, 0.03155, 0.9734, 0.02586, 0.9683, 0.03365, 0.9667, 0.03419, 0.968, 0.02576, 0.9695, 0.01043, 0.9628, 0.01978, 0.9677, 0.01941, 0.9687, 0.00834, 0.9634, 0.01978, 0.9677, 0.02586, 0.9683, 0.02576, 0.9695, 0.01941, 0.9687, 0.03365, 0.9667, 0.0408, 0.9597, 0.04337, 0.9598, 0.03419, 0.968, 0.09334, 0.9647, 0.1018, 0.9648, 0.1014, 0.9706, 0.09536, 0.9682, 0.101, 0.9746, 0.09471, 0.9752, 0.09569, 0.9723, 0.1014, 0.9706, 0.1033, 0.9829, 0.09179, 0.9825, 0.09404, 0.9765, 0.1027, 0.9761, 0.08384, 0.9714, 0.08384, 0.9507, 0.09111, 0.9573, 0.09004, 0.9635, 0.08701, 0.9583, 0.1033, 0.9548, 0.103, 0.9637, 0.09275, 0.9636, 0.1029, 0.9711, 0.08384, 0.9714, 0.09004, 0.9635, 0.09568, 0.9645, 0.08384, 0.9507, 0.1029, 0.9505, 0.09674, 0.9584, 0.09111, 0.9573, 0.08251, 0.9718, 0.08701, 0.9583, 0.09275, 0.9636, 0.08956, 0.9701, 0.0917, 0.9583, 0.091, 0.9628, 0.09004, 0.9635, 0.09111, 0.9573, 0.09578, 0.959, 0.0917, 0.9583, 0.09111, 0.9573, 0.09674, 0.9584, 0.09508, 0.9635, 0.09578, 0.959, 0.09674, 0.9584, 0.09568, 0.9645, 0.091, 0.9628, 0.09508, 0.9635, 0.09568, 0.9645, 0.09004, 0.9635, 0.09085, 0.9701, 0.09471, 0.9752, 0.09404, 0.9765, 0.08956, 0.9701, 0.1018, 0.9648, 0.09334, 0.9647, 0.09275, 0.9636, 0.103, 0.9637, 0.09334, 0.9647, 0.09085, 0.9701, 0.08956, 0.9701, 0.09275, 0.9636, 0.09471, 0.9752, 0.101, 0.9746, 0.1027, 0.9761, 0.09404, 0.9765, 0.09316, 0.9603, 0.0939, 0.9607, 0.09362, 0.9616, 0.09288, 0.9612, 0.09536, 0.9682, 0.1014, 0.9706, 0.09569, 0.9723, 0.09423, 0.9698, 0.09508, 0.9635, 0.091, 0.9628, 0.09288, 0.9612, 0.09362, 0.9616, 0.0917, 0.9583, 0.09578, 0.959, 0.0939, 0.9607, 0.09316, 0.9603, 0.09085, 0.9701, 0.09334, 0.9647, 0.09536, 0.9682, 0.09423, 0.9698, 0.09471, 0.9752, 0.09085, 0.9701, 0.09423, 0.9698, 0.09569, 0.9723, 0.09578, 0.959, 0.09508, 0.9635, 0.09362, 0.9616, 0.0939, 0.9607, 0.091, 0.9628, 0.0917, 0.9583, 0.09316, 0.9603, 0.09288, 0.9612, 0.1014, 0.9796, 0.08881, 0.968, 0.08978, 0.9689, 0.1014, 0.9564, 0.1014, 0.9564, 0.08978, 0.9689, 0.09085, 0.9681, 0.07827, 0.9564, 0.07827, 0.9564, 0.09085, 0.9681, 0.08988, 0.9671, 0.07827, 0.9797, 0.07827, 0.9797, 0.08988, 0.9671, 0.08881, 0.968, 0.1014, 0.9796, 0.09631, 0.9766, 0.09012, 0.9766, 0.09012, 0.9704, 0.09631, 0.9704, 0.09085, 0.9681, 0.08978, 0.9689, 0.08881, 0.968, 0.08988, 0.9671, 0.08985, 0.9622, 0.09089, 0.9659, 0.08762, 0.9667, 0.08754, 0.9626, 0.0919, 0.9697, 0.09279, 0.9734, 0.08957, 0.9744, 0.08822, 0.9706, 0.09365, 0.9772, 0.09463, 0.9817, 0.09143, 0.978, 0.08858, 0.9578, 0.08985, 0.9622, 0.08754, 0.9626, 0.09089, 0.9659, 0.0919, 0.9697, 0.08822, 0.9706, 0.08762, 0.9667, 0.09279, 0.9734, 0.09365, 0.9772, 0.09143, 0.978, 0.08957, 0.9744, 0.08754, 0.9626, 0.08762, 0.9667, 0.08455, 0.9666, 0.08538, 0.9623, 0.08822, 0.9706, 0.08957, 0.9744, 0.08689, 0.9758, 0.0852, 0.9714, 0.09143, 0.978, 0.09463, 0.9817, 0.08967, 0.9792, 0.08858, 0.9578, 0.08754, 0.9626, 0.08538, 0.9623, 0.08762, 0.9667, 0.08822, 0.9706, 0.0852, 0.9714, 0.08455, 0.9666, 0.08957, 0.9744, 0.09143, 0.978, 0.08967, 0.9792, 0.08689, 0.9758, 0.0852, 0.9714, 0.08689, 0.9758, 0.08367, 0.9781, 0.0805, 0.9726, 0.08967, 0.9792, 0.09463, 0.9817, 0.08831, 0.9813, 0.08858, 0.9578, 0.08538, 0.9623, 0.0832, 0.9612, 0.08455, 0.9666, 0.0852, 0.9714, 0.0805, 0.9726, 0.08064, 0.9662, 0.08689, 0.9758, 0.08967, 0.9792, 0.08831, 0.9813, 0.08367, 0.9781, 0.08538, 0.9623, 0.08455, 0.9666, 0.08064, 0.9662, 0.0832, 0.9612, 0.09516, 0.9577, 0.101, 0.961, 0.09768, 0.9634, 0.09392, 0.9599, 0.104, 0.9666, 0.104, 0.973, 0.09999, 0.9725, 0.09978, 0.9677, 0.1005, 0.9786, 0.09463, 0.9817, 0.09833, 0.9773, 0.08858, 0.9578, 0.09516, 0.9577, 0.09392, 0.9599, 0.101, 0.961, 0.104, 0.9666, 0.09978, 0.9677, 0.09768, 0.9634, 0.104, 0.973, 0.1005, 0.9786, 0.09833, 0.9773, 0.09999, 0.9725, 0.09392, 0.9599, 0.09768, 0.9634, 0.09434, 0.9649, 0.09204, 0.9613, 0.09978, 0.9677, 0.09999, 0.9725, 0.09634, 0.9727, 0.09583, 0.9687, 0.09833, 0.9773, 0.09463, 0.9817, 0.09599, 0.9769, 0.08858, 0.9578, 0.09392, 0.9599, 0.09204, 0.9613, 0.09768, 0.9634, 0.09978, 0.9677, 0.09583, 0.9687, 0.09434, 0.9649, 0.09999, 0.9725, 0.09833, 0.9773, 0.09599, 0.9769, 0.09634, 0.9727, 0.09204, 0.9613, 0.09434, 0.9649, 0.09089, 0.9659, 0.08985, 0.9622, 0.09583, 0.9687, 0.09634, 0.9727, 0.09279, 0.9734, 0.0919, 0.9697, 0.09599, 0.9769, 0.09463, 0.9817, 0.09365, 0.9772, 0.08858, 0.9578, 0.09204, 0.9613, 0.08985, 0.9622, 0.09434, 0.9649, 0.09583, 0.9687, 0.0919, 0.9697, 0.09089, 0.9659, 0.09634, 0.9727, 0.09599, 0.9769, 0.09365, 0.9772, 0.09279, 0.9734, 0.09772, 0.9566, 0.09602, 0.9575, 0.09499, 0.9561, 0.0955, 0.9553, 0.0955, 0.9553, 0.09499, 0.9561, 0.09325, 0.9561, 0.09292, 0.9551, 0.0905, 0.9786, 0.09207, 0.9779, 0.09287, 0.9793, 0.09224, 0.9802, 0.09224, 0.9802, 0.09287, 0.9793, 0.09474, 0.9796, 0.09493, 0.9807, 0.08539, 0.9784, 0.0905, 0.9786, 0.09106, 0.9857, 0.09159, 0.993, 0.09207, 0.9779, 0.09584, 0.978, 0.09474, 0.9796, 0.09287, 0.9793, 0.09325, 0.9561, 0.09499, 0.9561, 0.09602, 0.9575, 0.09249, 0.9576, 0.09772, 0.9566, 0.0955, 0.9553, 0.09466, 0.949, 0.09482, 0.9434, 0.09292, 0.9551, 0.09325, 0.9561, 0.09249, 0.9576, 0.0908, 0.9565, 0.09772, 0.9798, 0.09584, 0.978, 0.09602, 0.9575, 0.09772, 0.9566, 0.09466, 0.949, 0.0935, 0.9502, 0.09281, 0.9497, 0.09482, 0.9434, 0.0908, 0.9565, 0.08672, 0.9554, 0.09482, 0.9434, 0.09281, 0.9497, 0.0955, 0.9553, 0.09292, 0.9551, 0.0935, 0.9502, 0.09466, 0.949, 0.09292, 0.9551, 0.0908, 0.9565, 0.09281, 0.9497, 0.0935, 0.9502, 0.09493, 0.9807, 0.09474, 0.9796, 0.09584, 0.978, 0.09772, 0.9798, 0.09249, 0.9576, 0.09602, 0.9575, 0.09584, 0.978, 0.09207, 0.9779, 0.08672, 0.9554, 0.0908, 0.9565, 0.0905, 0.9786, 0.08539, 0.9784, 0.0908, 0.9565, 0.09249, 0.9576, 0.09207, 0.9779, 0.0905, 0.9786, 0.09159, 0.993, 0.09106, 0.9857, 0.09166, 0.9854, 0.09259, 0.9858, 0.09224, 0.9802, 0.09493, 0.9807, 0.09259, 0.9858, 0.09166, 0.9854, 0.09493, 0.9807, 0.09772, 0.9798, 0.09159, 0.993, 0.09259, 0.9858, 0.0905, 0.9786, 0.09224, 0.9802, 0.09166, 0.9854, 0.09106, 0.9857, 0.09932, 0.9828, 0.09768, 0.9833, 0.09774, 0.9829, 0.09858, 0.9818, 0.09768, 0.9833, 0.09544, 0.9831, 0.09552, 0.9838, 0.09774, 0.9829, 0.09864, 0.9549, 0.09817, 0.9543, 0.09804, 0.9548, 0.09761, 0.9553, 0.09817, 0.9543, 0.09846, 0.9549, 0.09855, 0.955, 0.09804, 0.9548, 0.09779, 0.9549, 0.09887, 0.9479, 0.09932, 0.9476, 0.09864, 0.9549, 0.09761, 0.9553, 0.09804, 0.9548, 0.09855, 0.955, 0.09883, 0.9554, 0.09552, 0.9838, 0.09518, 0.9816, 0.09858, 0.9818, 0.09774, 0.9829, 0.09932, 0.9828, 0.09397, 0.9871, 0.09445, 0.9868, 0.09768, 0.9833, 0.09544, 0.9831, 0.09437, 0.9816, 0.09518, 0.9816, 0.09552, 0.9838, 0.09779, 0.9549, 0.09932, 0.9828, 0.09858, 0.9818, 0.09883, 0.9554, 0.09445, 0.9868, 0.09397, 0.9871, 0.09434, 0.9864, 0.09432, 0.9864, 0.09437, 0.9816, 0.09434, 0.9864, 0.09397, 0.9871, 0.09085, 0.9808, 0.09768, 0.9833, 0.09445, 0.9868, 0.09432, 0.9864, 0.09544, 0.9831, 0.09544, 0.9831, 0.09432, 0.9864, 0.09434, 0.9864, 0.09437, 0.9816, 0.09846, 0.9549, 0.09779, 0.9549, 0.09883, 0.9554, 0.09855, 0.955, 0.09518, 0.9816, 0.09761, 0.9553, 0.09883, 0.9554, 0.09858, 0.9818, 0.09085, 0.9808, 0.09779, 0.9549, 0.09864, 0.9549, 0.09437, 0.9816, 0.09437, 0.9816, 0.09864, 0.9549, 0.09761, 0.9553, 0.09518, 0.9816, 0.09887, 0.9479, 0.09926, 0.9471, 0.099, 0.9473, 0.09932, 0.9476, 0.09817, 0.9543, 0.099, 0.9473, 0.09926, 0.9471, 0.09846, 0.9549, 0.09846, 0.9549, 0.09926, 0.9471, 0.09887, 0.9479, 0.09779, 0.9549, 0.09864, 0.9549, 0.09932, 0.9476, 0.099, 0.9473, 0.09817, 0.9543])
_ca = me_cube_000.color_attributes.new('Col', 'BYTE_COLOR', 'CORNER')
_ca.data.foreach_set('color', [1.0, 1.0, 1.0, 1.0, 1.0, 1.0, 1.0, 1.0, 1.0, 1.0, 1.0, 1.0, 1.0, 1.0, 1.0, 1.0, 1.0, 1.0, 1.0, 1.0, 1.0, 1.0, 1.0, 1.0, 1.0, 1.0, 1.0, 1.0, 1.0, 1.0, 1.0, 1.0, 1.0, 1.0, 1.0, 1.0, 1.0, 1.0, 1.0, 1.0, 1.0, 1.0, 1.0, 1.0, 1.0, 1.0, 1.0, 1.0, 1.0, 1.0, 1.0, 1.0, 1.0, 1.0, 1.0, 1.0, 1.0, 1.0, 1.0, 1.0, 1.0, 1.0, 1.0, 1.0, 1.0, 1.0, 1.0, 1.0, 1.0, 1.0, 1.0, 1.0, 1.0, 1.0, 1.0, 1.0, 1.0, 1.0, 1.0, 1.0, 1.0, 1.0, 1.0, 1.0, 1.0, 1.0, 1.0, 1.0, 1.0, 1.0, 1.0, 1.0, 1.0, 1.0, 1.0, 1.0, 1.0, 1.0, 1.0, 1.0, 1.0, 1.0, 1.0, 1.0, 1.0, 1.0, 1.0, 1.0, 1.0, 1.0, 1.0, 1.0, 1.0, 1.0, 1.0, 1.0, 1.0, 1.0, 1.0, 1.0, 1.0, 1.0, 1.0, 1.0, 1.0, 1.0, 1.0, 1.0, 1.0, 1.0, 1.0, 1.0, 1.0, 1.0, 1.0, 1.0, 1.0, 1.0, 1.0, 1.0, 1.0, 1.0, 1.0, 1.0, 1.0, 1.0, 1.0, 1.0, 1.0, 1.0, 1.0, 1.0, 1.0, 1.0, 1.0, 1.0, 1.0, 1.0, 1.0, 1.0, 1.0, 1.0, 1.0, 1.0, 1.0, 1.0, 1.0, 1.0, 1.0, 1.0, 1.0, 1.0, 1.0, 1.0, 1.0, 1.0, 1.0, 1.0, 1.0, 1.0, 1.0, 1.0, 1.0, 1.0, 1.0, 1.0, 1.0, 1.0, 1.0, 1.0, 1.0, 1.0, 1.0, 1.0, 1.0, 1.0, 1.0, 1.0, 1.0, 1.0, 1.0, 1.0, 1.0, 1.0, 1.0, 1.0, 1.0, 1.0, 1.0, 1.0, 1.0, 1.0, 1.0, 1.0, 1.0, 1.0, 1.0, 1.0, 1.0, 1.0, 1.0, 1.0, 1.0, 1.0, 1.0, 1.0, 1.0, 1.0, 1.0, 1.0, 1.0, 1.0, 1.0, 1.0, 1.0, 1.0, 1.0, 1.0, 1.0, 1.0, 1.0, 1.0, 1.0, 1.0, 1.0, 1.0, 1.0, 1.0, 1.0, 1.0, 1.0, 1.0, 1.0, 1.0, 1.0, 1.0, 1.0, 1.0, 1.0, 1.0, 1.0, 1.0, 1.0, 1.0, 1.0, 1.0, 1.0, 1.0, 1.0, 1.0, 1.0, 1.0, 1.0, 1.0, 1.0, 1.0, 1.0, 1.0, 1.0, 1.0, 1.0, 1.0, 1.0, 1.0, 1.0, 1.0, 1.0, 1.0, 1.0, 1.0, 1.0, 1.0, 1.0, 1.0, 1.0, 1.0, 1.0, 1.0, 1.0, 1.0, 1.0, 1.0, 1.0, 1.0, 1.0, 1.0, 1.0, 1.0, 1.0, 1.0, 1.0, 1.0, 1.0, 1.0, 1.0, 1.0, 1.0, 1.0, 1.0, 1.0, 1.0, 1.0, 1.0, 1.0, 1.0, 1.0, 1.0, 1.0, 1.0, 1.0, 1.0, 1.0, 1.0, 1.0, 1.0, 1.0, 1.0, 1.0, 1.0, 1.0, 1.0, 1.0, 1.0, 1.0, 1.0, 1.0, 1.0, 1.0, 1.0, 1.0, 1.0, 1.0, 1.0, 1.0, 1.0, 1.0, 1.0, 1.0, 1.0, 1.0, 1.0, 1.0, 1.0, 1.0, 1.0, 1.0, 1.0, 1.0, 1.0, 1.0, 1.0, 1.0, 1.0, 1.0, 1.0, 1.0, 1.0, 1.0, 1.0, 1.0, 1.0, 1.0, 1.0, 1.0, 1.0, 1.0, 1.0, 1.0, 1.0, 1.0, 1.0, 1.0, 1.0, 1.0, 1.0, 1.0, 1.0, 1.0, 1.0, 1.0, 1.0, 1.0, 1.0, 1.0, 1.0, 1.0, 1.0, 1.0, 1.0, 1.0, 1.0, 1.0, 1.0, 1.0, 1.0, 1.0, 1.0, 1.0, 1.0, 1.0, 1.0, 1.0, 1.0, 1.0, 1.0, 1.0, 1.0, 1.0, 1.0, 1.0, 1.0, 1.0, 1.0, 1.0, 1.0, 1.0, 1.0, 1.0, 1.0, 1.0, 1.0, 1.0, 1.0, 1.0, 1.0, 1.0, 1.0, 1.0, 1.0, 1.0, 1.0, 1.0, 1.0, 1.0, 1.0, 1.0, 1.0, 1.0, 1.0, 1.0, 1.0, 1.0, 1.0, 1.0, 1.0, 1.0, 1.0, 1.0, 1.0, 1.0, 1.0, 1.0, 1.0, 1.0, 1.0, 1.0, 1.0, 1.0, 1.0, 1.0, 1.0, 1.0, 1.0, 1.0, 1.0, 1.0, 1.0, 1.0, 1.0, 1.0, 1.0, 1.0, 1.0, 1.0, 1.0, 1.0, 1.0, 1.0, 1.0, 1.0, 1.0, 1.0, 1.0, 1.0, 1.0, 1.0, 1.0, 1.0, 1.0, 1.0, 1.0, 1.0, 1.0, 1.0, 1.0, 1.0, 1.0, 1.0, 1.0, 1.0, 1.0, 1.0, 1.0, 1.0, 1.0, 1.0, 1.0, 1.0, 1.0, 1.0, 1.0, 1.0, 1.0, 1.0, 1.0, 1.0, 1.0, 1.0, 1.0, 1.0, 1.0, 1.0, 1.0, 1.0, 1.0, 1.0, 1.0, 1.0, 1.0, 1.0, 1.0, 1.0, 1.0, 1.0, 1.0, 1.0, 1.0, 1.0, 1.0, 1.0, 1.0, 1.0, 1.0, 1.0, 1.0, 1.0, 1.0, 1.0, 1.0, 1.0, 1.0, 1.0, 1.0, 1.0, 1.0, 1.0, 1.0, 1.0, 1.0, 1.0, 1.0, 1.0, 1.0, 1.0, 1.0, 1.0, 1.0, 1.0, 1.0, 1.0, 1.0, 1.0, 1.0, 1.0, 1.0, 1.0, 1.0, 1.0, 1.0, 1.0, 1.0, 1.0, 1.0, 1.0, 1.0, 1.0, 1.0, 1.0, 1.0, 1.0, 1.0, 1.0, 1.0, 1.0, 1.0, 1.0, 1.0, 1.0, 1.0, 1.0, 1.0, 1.0, 1.0, 1.0, 1.0, 1.0, 1.0, 1.0, 1.0, 1.0, 1.0, 1.0, 1.0, 1.0, 1.0, 1.0, 1.0, 1.0, 1.0, 1.0, 1.0, 1.0, 1.0, 1.0, 1.0, 1.0, 1.0, 1.0, 1.0, 1.0, 1.0, 1.0, 1.0, 1.0, 1.0, 1.0, 1.0, 1.0, 1.0, 1.0, 1.0, 1.0, 1.0, 1.0, 1.0, 1.0, 1.0, 1.0, 1.0, 1.0, 1.0, 1.0, 1.0, 1.0, 1.0, 1.0, 1.0, 1.0, 1.0, 1.0, 1.0, 1.0, 1.0, 1.0, 1.0, 1.0, 1.0, 1.0, 1.0, 1.0, 1.0, 1.0, 1.0, 1.0, 1.0, 1.0, 1.0, 1.0, 1.0, 1.0, 1.0, 1.0, 1.0, 1.0, 1.0, 1.0, 1.0, 1.0, 1.0, 1.0, 1.0, 1.0, 1.0, 1.0, 1.0, 1.0, 1.0, 1.0, 1.0, 1.0, 1.0, 1.0, 1.0, 1.0, 1.0, 1.0, 1.0, 1.0, 1.0, 1.0, 1.0, 1.0, 1.0, 1.0, 1.0, 1.0, 1.0, 1.0, 1.0, 1.0, 1.0, 1.0, 1.0, 1.0, 1.0, 1.0, 1.0, 1.0, 1.0, 1.0, 1.0, 1.0, 1.0, 1.0, 1.0, 1.0, 1.0, 1.0, 1.0, 1.0, 1.0, 1.0, 1.0, 1.0, 1.0, 1.0, 1.0, 1.0, 1.0, 1.0, 1.0, 1.0, 1.0, 1.0, 1.0, 1.0, 1.0, 1.0, 1.0, 1.0, 1.0, 1.0, 1.0, 1.0, 1.0, 1.0, 1.0, 1.0, 1.0, 1.0, 1.0, 1.0, 1.0, 1.0, 1.0, 1.0, 1.0, 1.0, 1.0, 1.0, 1.0, 1.0, 1.0, 1.0, 1.0, 1.0, 1.0, 1.0, 1.0, 1.0, 1.0, 1.0, 1.0, 1.0, 1.0, 1.0, 1.0, 1.0, 1.0, 1.0, 1.0, 1.0, 1.0, 1.0, 1.0, 1.0, 1.0, 1.0, 1.0, 1.0, 1.0, 1.0, 1.0, 1.0, 1.0, 1.0, 1.0, 1.0, 1.0, 1.0, 1.0, 1.0, 1.0, 1.0, 1.0, 1.0, 1.0, 1.0, 1.0, 1.0, 1.0, 1.0, 1.0, 1.0, 1.0, 1.0, 1.0, 1.0, 1.0, 1.0, 1.0, 1.0, 1.0, 1.0, 1.0, 1.0, 1.0, 1.0, 1.0, 1.0, 1.0, 1.0, 1.0, 1.0, 1.0, 1.0, 1.0, 1.0, 1.0, 1.0, 1.0, 1.0, 1.0, 1.0, 1.0, 1.0, 1.0, 1.0, 1.0, 1.0, 1.0, 1.0, 1.0, 1.0, 1.0, 1.0, 1.0, 1.0, 1.0, 1.0, 1.0, 1.0, 1.0, 1.0, 1.0, 1.0, 1.0, 1.0, 1.0, 1.0, 1.0, 1.0, 1.0, 1.0, 1.0, 1.0, 1.0, 1.0, 1.0, 1.0, 1.0, 1.0, 1.0, 1.0, 1.0, 1.0, 1.0, 1.0, 1.0, 1.0, 1.0, 1.0, 1.0, 1.0, 1.0, 1.0, 1.0, 1.0, 1.0, 1.0, 1.0, 1.0, 1.0, 1.0, 1.0, 1.0, 1.0, 1.0, 1.0, 1.0, 1.0, 1.0, 1.0, 1.0, 1.0, 1.0, 1.0, 1.0, 1.0, 1.0, 1.0, 1.0, 1.0, 1.0, 1.0, 1.0, 1.0, 1.0, 1.0, 1.0, 1.0, 1.0, 1.0, 1.0, 1.0, 1.0, 1.0, 1.0, 1.0, 1.0, 1.0, 1.0, 1.0, 1.0, 1.0, 1.0, 1.0, 1.0, 1.0, 1.0, 1.0, 1.0, 1.0, 1.0, 1.0, 1.0, 1.0, 1.0, 1.0, 1.0, 1.0, 1.0, 1.0, 1.0, 1.0, 1.0, 1.0, 1.0, 1.0, 1.0, 1.0, 1.0, 1.0, 1.0, 1.0, 1.0, 1.0, 1.0, 1.0, 1.0, 1.0, 1.0, 1.0, 1.0, 1.0, 1.0, 1.0, 1.0, 1.0, 1.0, 1.0, 1.0, 1.0, 1.0, 1.0, 1.0, 1.0, 1.0, 1.0, 1.0, 1.0, 1.0, 1.0, 1.0, 1.0, 1.0, 1.0, 1.0, 1.0, 1.0, 1.0, 1.0, 1.0, 1.0, 1.0, 1.0, 1.0, 1.0, 1.0, 1.0, 1.0, 1.0, 1.0, 1.0, 1.0, 1.0, 1.0, 1.0, 1.0, 1.0, 1.0, 1.0, 1.0, 1.0, 1.0, 1.0, 1.0, 1.0, 1.0, 1.0, 1.0, 1.0, 1.0, 1.0, 1.0, 1.0, 1.0, 1.0, 1.0, 1.0, 1.0, 1.0, 1.0, 1.0, 1.0, 1.0, 1.0, 1.0, 1.0, 1.0, 1.0, 1.0, 1.0, 1.0, 1.0, 1.0, 1.0, 1.0, 1.0, 1.0, 1.0, 1.0, 1.0, 1.0, 1.0, 1.0, 1.0, 1.0, 1.0, 1.0, 1.0, 1.0, 1.0, 1.0, 1.0, 1.0, 1.0, 1.0, 1.0, 1.0, 1.0, 1.0, 1.0, 1.0, 1.0, 1.0, 1.0, 1.0, 1.0, 1.0, 1.0, 1.0, 1.0, 1.0, 1.0, 1.0, 1.0, 1.0, 1.0, 1.0, 1.0, 1.0, 1.0, 1.0, 1.0, 1.0, 1.0, 1.0, 1.0, 1.0, 1.0, 1.0, 1.0, 1.0, 1.0, 1.0, 1.0, 1.0, 1.0, 1.0, 1.0, 1.0, 1.0, 1.0, 1.0, 1.0, 1.0, 1.0, 1.0, 1.0, 1.0, 1.0, 1.0, 1.0, 1.0, 1.0, 1.0, 1.0, 1.0, 1.0, 1.0, 1.0, 1.0, 1.0, 1.0, 1.0, 1.0, 1.0, 1.0, 1.0, 1.0, 1.0, 1.0, 1.0, 1.0, 1.0, 1.0, 1.0, 1.0, 1.0, 1.0, 1.0, 1.0, 1.0, 1.0, 1.0, 1.0, 1.0, 1.0, 1.0, 1.0, 1.0, 1.0, 1.0, 1.0, 1.0, 1.0, 1.0, 1.0, 1.0, 1.0, 1.0, 1.0, 1.0, 1.0, 1.0, 1.0, 1.0, 1.0, 1.0, 1.0, 1.0, 1.0, 1.0, 1.0, 1.0, 1.0, 1.0, 1.0, 1.0, 1.0, 1.0, 1.0, 1.0, 1.0, 1.0, 1.0, 1.0, 1.0, 1.0, 1.0, 1.0, 1.0, 1.0, 1.0, 1.0, 1.0, 1.0, 1.0, 1.0, 1.0, 1.0, 1.0, 1.0, 1.0, 1.0, 1.0, 1.0, 1.0, 1.0, 1.0, 1.0, 1.0, 1.0, 1.0, 1.0, 1.0, 1.0, 1.0, 1.0, 1.0, 1.0, 1.0, 1.0, 1.0, 1.0, 1.0, 1.0, 1.0, 1.0, 1.0, 1.0, 1.0, 1.0, 1.0, 1.0, 1.0, 1.0, 1.0, 1.0, 1.0, 1.0, 1.0, 1.0, 1.0, 1.0, 1.0, 1.0, 1.0, 1.0, 1.0, 1.0, 1.0, 1.0, 1.0, 1.0, 1.0, 1.0, 1.0, 1.0, 1.0, 1.0, 1.0, 1.0, 1.0, 1.0, 1.0, 1.0, 1.0, 1.0, 1.0, 1.0, 1.0, 1.0, 1.0, 1.0, 1.0, 1.0, 1.0, 1.0, 1.0, 1.0, 1.0, 1.0, 1.0, 1.0, 1.0, 1.0, 1.0, 1.0, 1.0, 1.0, 1.0, 1.0, 1.0, 1.0, 1.0, 1.0, 1.0, 1.0, 1.0, 1.0, 1.0, 1.0, 1.0, 1.0, 1.0, 1.0, 1.0, 1.0, 1.0, 1.0, 1.0, 1.0, 1.0, 1.0, 1.0, 1.0, 1.0, 1.0, 1.0, 1.0, 1.0, 1.0, 1.0, 1.0, 1.0, 1.0, 1.0, 1.0, 1.0, 1.0, 1.0, 1.0, 1.0, 1.0, 1.0, 1.0, 1.0, 1.0, 1.0, 1.0, 1.0, 1.0, 1.0, 1.0, 1.0, 1.0, 1.0, 1.0, 1.0, 1.0, 1.0, 1.0, 1.0, 1.0, 1.0, 1.0, 1.0, 1.0, 1.0, 1.0, 1.0, 1.0, 1.0, 1.0, 1.0, 1.0, 1.0, 1.0, 1.0, 1.0, 1.0, 1.0, 1.0, 1.0, 1.0, 1.0, 1.0, 1.0, 1.0, 1.0, 1.0, 1.0, 1.0, 1.0, 1.0, 1.0, 1.0, 1.0, 1.0, 1.0, 1.0, 1.0, 1.0, 1.0, 1.0, 1.0, 1.0, 1.0, 1.0, 1.0, 1.0, 1.0, 1.0, 1.0, 1.0, 1.0, 1.0, 1.0, 1.0, 1.0, 1.0, 1.0, 1.0, 1.0, 1.0, 1.0, 1.0, 1.0, 1.0, 1.0, 1.0, 1.0, 1.0, 1.0, 1.0, 1.0, 1.0, 1.0, 1.0, 1.0, 1.0, 1.0, 1.0, 1.0, 1.0, 1.0, 1.0, 1.0, 1.0, 1.0, 1.0, 1.0, 1.0, 1.0, 1.0, 1.0, 1.0, 1.0, 1.0, 1.0, 1.0, 1.0, 1.0, 1.0, 1.0, 1.0, 1.0, 1.0, 1.0, 1.0, 1.0, 1.0, 1.0, 1.0, 1.0, 1.0, 1.0, 1.0, 1.0, 1.0, 1.0, 1.0, 1.0, 1.0, 1.0, 1.0, 1.0, 1.0, 1.0, 1.0, 1.0, 1.0, 1.0, 1.0, 1.0, 1.0, 1.0, 1.0, 1.0, 1.0, 1.0, 1.0, 1.0, 1.0, 1.0, 1.0, 1.0, 1.0, 1.0, 1.0, 1.0, 1.0, 1.0, 1.0, 1.0, 1.0, 1.0, 1.0, 1.0, 1.0, 1.0, 1.0, 1.0, 1.0, 1.0, 1.0, 1.0, 1.0, 1.0, 1.0, 1.0, 1.0, 1.0, 1.0, 1.0, 1.0, 1.0, 1.0, 1.0, 1.0, 1.0, 1.0, 1.0, 1.0, 1.0, 1.0, 1.0, 1.0, 1.0, 1.0, 1.0, 1.0, 1.0, 1.0, 1.0, 1.0, 1.0, 1.0, 1.0, 1.0, 1.0, 1.0, 1.0, 1.0, 1.0, 1.0, 1.0, 1.0, 1.0, 1.0, 1.0, 1.0, 1.0, 1.0, 1.0, 1.0, 1.0, 1.0, 1.0, 1.0, 1.0, 1.0, 1.0, 1.0, 1.0, 1.0, 1.0, 1.0, 1.0, 1.0, 1.0, 1.0, 1.0, 1.0, 1.0, 1.0, 1.0, 1.0, 1.0, 1.0, 1.0, 1.0, 1.0, 1.0, 1.0, 1.0, 1.0, 1.0, 1.0, 1.0, 1.0, 1.0, 1.0, 1.0, 1.0, 1.0, 1.0, 1.0, 1.0, 1.0, 1.0, 1.0, 1.0, 1.0, 1.0, 1.0, 1.0, 1.0, 1.0, 1.0, 1.0, 1.0, 1.0, 1.0, 1.0, 1.0, 1.0, 1.0, 1.0, 1.0, 1.0, 1.0, 1.0, 1.0, 1.0, 1.0, 1.0, 1.0, 1.0, 1.0, 1.0, 1.0, 1.0, 1.0, 1.0, 1.0, 1.0, 1.0, 1.0, 1.0, 1.0, 1.0, 1.0, 1.0, 1.0, 1.0, 1.0, 1.0, 1.0, 1.0, 1.0, 1.0, 1.0, 1.0, 1.0, 1.0, 1.0, 1.0, 1.0, 1.0, 1.0, 1.0, 1.0, 1.0, 1.0, 1.0, 1.0, 1.0, 1.0, 1.0, 1.0, 1.0, 1.0, 1.0, 1.0, 1.0, 1.0, 1.0, 1.0, 1.0, 1.0, 1.0, 1.0, 1.0, 1.0, 1.0, 1.0, 1.0, 1.0, 1.0, 1.0, 1.0, 1.0, 1.0, 1.0, 1.0, 1.0, 1.0, 1.0, 1.0, 1.0, 1.0, 1.0, 1.0, 1.0, 1.0, 1.0, 1.0, 1.0, 1.0, 1.0, 1.0, 1.0, 1.0, 1.0, 1.0, 1.0, 1.0, 1.0, 1.0, 1.0, 1.0, 1.0, 1.0, 1.0, 1.0, 1.0, 1.0, 1.0, 1.0, 1.0, 1.0, 1.0, 1.0, 1.0, 1.0, 1.0, 1.0, 1.0, 1.0, 1.0, 1.0, 1.0, 1.0, 1.0, 1.0, 1.0, 1.0, 1.0, 1.0, 1.0, 1.0, 1.0, 1.0, 1.0, 1.0, 1.0, 1.0, 1.0, 1.0, 1.0, 1.0, 1.0, 1.0, 1.0, 1.0, 1.0, 1.0, 1.0, 1.0, 1.0, 1.0, 1.0, 1.0, 1.0, 1.0, 1.0, 1.0, 1.0, 1.0, 1.0, 1.0, 1.0, 1.0, 1.0, 1.0, 1.0, 1.0, 1.0, 1.0, 1.0, 1.0, 1.0, 1.0, 1.0, 1.0, 1.0, 1.0, 1.0, 1.0, 1.0, 1.0, 1.0, 1.0, 1.0, 1.0, 1.0, 1.0, 1.0, 1.0, 1.0, 1.0, 1.0, 1.0, 1.0, 1.0, 1.0, 1.0, 1.0, 1.0, 1.0, 1.0, 1.0, 1.0, 1.0, 1.0, 1.0, 1.0, 1.0, 1.0, 1.0, 1.0, 1.0, 1.0, 1.0, 1.0, 1.0, 1.0, 1.0, 1.0, 1.0, 1.0, 1.0, 1.0, 1.0, 1.0, 1.0, 1.0, 1.0, 1.0, 1.0, 1.0, 1.0, 1.0, 1.0, 1.0, 1.0, 1.0, 1.0, 1.0, 1.0, 1.0, 1.0, 1.0, 1.0, 1.0, 1.0, 1.0, 1.0, 1.0, 1.0, 1.0, 1.0, 1.0, 1.0, 1.0, 1.0, 1.0, 1.0, 1.0, 1.0, 1.0, 1.0, 1.0, 1.0, 1.0, 1.0, 1.0, 1.0, 1.0, 1.0, 1.0, 1.0, 1.0, 1.0, 1.0, 1.0, 1.0, 1.0, 1.0, 1.0, 1.0, 1.0, 1.0, 1.0, 1.0, 1.0, 1.0, 1.0, 1.0, 1.0, 1.0, 1.0, 1.0, 1.0, 1.0, 1.0, 1.0, 1.0, 1.0, 1.0, 1.0, 1.0, 1.0, 1.0, 1.0, 1.0, 1.0, 1.0, 1.0, 1.0, 1.0, 1.0, 1.0, 1.0, 1.0, 1.0, 1.0, 1.0, 1.0, 1.0, 1.0, 1.0, 1.0, 1.0, 1.0, 1.0, 1.0, 1.0, 1.0, 1.0, 1.0, 1.0, 1.0, 1.0, 1.0, 1.0, 1.0, 1.0, 1.0, 1.0, 1.0, 1.0, 1.0, 1.0, 1.0, 1.0, 1.0, 1.0, 1.0, 1.0, 1.0, 1.0, 1.0, 1.0, 1.0, 1.0, 1.0, 1.0, 1.0, 1.0, 1.0, 1.0, 1.0, 1.0, 1.0, 1.0, 1.0, 1.0, 1.0, 1.0, 1.0, 1.0, 1.0, 1.0, 1.0, 1.0, 1.0, 1.0, 1.0, 1.0, 1.0, 1.0, 1.0, 1.0, 1.0, 1.0, 1.0, 1.0, 1.0, 1.0, 1.0, 1.0, 1.0, 1.0, 1.0, 1.0, 1.0, 1.0, 1.0, 1.0, 1.0, 1.0, 1.0, 1.0, 1.0, 1.0, 1.0, 1.0, 1.0, 1.0, 1.0, 1.0, 1.0, 1.0, 1.0, 1.0, 1.0, 1.0, 1.0, 1.0, 1.0, 1.0, 1.0, 1.0, 1.0, 1.0, 1.0, 1.0, 1.0, 1.0, 1.0, 1.0, 1.0, 1.0, 1.0, 1.0, 1.0, 1.0, 1.0, 1.0, 1.0, 1.0, 1.0, 1.0, 1.0, 1.0, 1.0, 1.0, 1.0, 1.0, 1.0, 1.0, 1.0, 1.0, 1.0, 1.0, 1.0, 1.0, 1.0, 1.0, 1.0, 1.0, 1.0, 1.0, 1.0, 1.0, 1.0, 1.0, 1.0, 1.0, 1.0, 1.0, 1.0, 1.0, 1.0, 1.0, 1.0, 1.0, 1.0, 1.0, 1.0, 1.0, 1.0, 1.0, 1.0, 1.0, 1.0, 1.0, 1.0, 1.0, 1.0, 1.0, 1.0, 1.0, 1.0, 1.0, 1.0, 1.0, 1.0, 1.0, 1.0, 1.0, 1.0, 1.0, 1.0, 1.0, 1.0, 1.0, 1.0, 1.0, 1.0, 1.0, 1.0, 1.0, 1.0, 1.0, 1.0, 1.0, 1.0, 1.0, 1.0, 1.0, 1.0, 1.0, 1.0, 1.0, 1.0, 1.0, 1.0, 1.0, 1.0, 1.0, 1.0, 1.0, 1.0, 1.0, 1.0, 1.0, 1.0, 1.0, 1.0, 1.0, 1.0, 1.0, 1.0, 1.0, 1.0, 1.0, 1.0, 1.0, 1.0, 1.0, 1.0, 1.0, 1.0, 1.0, 1.0, 1.0, 1.0, 1.0, 1.0, 1.0, 1.0, 1.0, 1.0, 1.0, 1.0, 1.0, 1.0, 1.0, 1.0, 1.0, 1.0, 1.0, 1.0, 1.0, 1.0, 1.0, 1.0, 1.0, 1.0, 1.0, 1.0, 1.0, 1.0, 1.0, 1.0, 1.0, 1.0, 1.0, 1.0, 1.0, 1.0, 1.0, 1.0, 1.0, 1.0, 1.0, 1.0, 1.0, 1.0, 1.0, 1.0, 1.0, 1.0, 1.0, 1.0, 1.0, 1.0, 1.0, 1.0, 1.0, 1.0, 1.0, 1.0, 1.0, 1.0, 1.0, 1.0, 1.0, 1.0, 1.0, 1.0, 1.0, 1.0, 1.0, 1.0, 1.0, 1.0, 1.0, 1.0, 1.0, 1.0, 1.0, 1.0, 1.0, 1.0, 1.0, 1.0, 1.0, 1.0, 1.0, 1.0, 1.0, 1.0, 1.0, 1.0, 1.0, 1.0, 1.0, 1.0, 1.0, 1.0, 1.0, 1.0, 1.0, 1.0, 1.0, 1.0, 1.0, 1.0, 1.0, 1.0, 1.0, 1.0, 1.0, 1.0, 1.0, 1.0, 1.0, 1.0, 1.0, 1.0, 1.0, 1.0, 1.0, 1.0, 1.0, 1.0, 1.0, 1.0, 1.0, 1.0, 1.0, 1.0, 1.0, 1.0, 1.0, 1.0, 1.0, 1.0, 1.0, 1.0, 1.0, 1.0, 1.0, 1.0, 1.0, 1.0, 1.0, 1.0, 1.0, 1.0, 1.0, 1.0, 1.0, 1.0, 1.0, 1.0, 1.0, 1.0, 1.0, 1.0, 1.0, 1.0, 1.0, 1.0, 1.0, 1.0, 1.0, 1.0, 1.0, 1.0, 1.0, 1.0, 1.0, 1.0, 1.0, 1.0, 1.0, 1.0, 1.0, 1.0, 1.0, 1.0, 1.0, 1.0, 1.0, 1.0, 1.0, 1.0, 1.0, 1.0, 1.0, 1.0, 1.0, 1.0, 1.0, 1.0, 1.0, 1.0, 1.0, 1.0, 1.0, 1.0, 1.0, 1.0, 1.0, 1.0, 1.0, 1.0, 1.0, 1.0, 1.0, 1.0, 1.0, 1.0, 1.0, 1.0, 1.0, 1.0, 1.0, 1.0, 1.0, 1.0, 1.0, 1.0, 1.0, 1.0, 1.0, 1.0, 1.0, 1.0, 1.0, 1.0, 1.0, 1.0, 1.0, 1.0, 1.0, 1.0, 1.0, 1.0, 1.0, 1.0, 1.0, 1.0, 1.0, 1.0, 1.0, 1.0, 1.0, 1.0, 1.0, 1.0, 1.0, 1.0, 1.0, 1.0, 1.0, 1.0, 1.0, 1.0, 1.0, 1.0, 1.0, 1.0, 1.0, 1.0, 1.0, 1.0, 1.0, 1.0, 1.0, 1.0, 1.0, 1.0, 1.0, 1.0, 1.0, 1.0, 1.0, 1.0, 1.0, 1.0, 1.0, 1.0, 1.0, 1.0, 1.0, 1.0, 1.0, 1.0, 1.0, 1.0, 1.0, 1.0, 1.0, 1.0, 1.0, 1.0, 1.0, 1.0, 1.0, 1.0, 1.0, 1.0, 1.0, 1.0, 1.0, 1.0, 1.0, 1.0, 1.0, 1.0, 1.0, 1.0, 1.0, 1.0, 1.0, 1.0, 1.0, 1.0, 1.0, 1.0, 1.0, 1.0, 1.0, 1.0, 1.0, 1.0, 1.0, 1.0, 1.0, 1.0, 1.0, 1.0, 1.0, 1.0, 1.0, 1.0, 1.0, 1.0, 1.0, 1.0, 1.0, 1.0, 1.0, 1.0, 1.0, 1.0, 1.0, 1.0, 1.0, 1.0, 1.0, 1.0, 1.0, 1.0, 1.0, 1.0, 1.0, 1.0, 1.0, 1.0, 1.0, 1.0, 1.0, 1.0, 1.0, 1.0, 1.0, 1.0, 1.0, 1.0, 1.0, 1.0, 1.0, 1.0, 1.0, 1.0, 1.0, 1.0, 1.0, 1.0, 1.0, 1.0, 1.0, 1.0, 1.0, 1.0, 1.0, 1.0, 1.0, 1.0, 1.0, 1.0, 1.0, 1.0, 1.0, 1.0, 1.0, 1.0, 1.0, 1.0, 1.0, 1.0, 1.0, 1.0, 1.0, 1.0, 1.0, 1.0, 1.0, 1.0, 1.0, 1.0, 1.0, 1.0, 1.0, 1.0, 1.0, 1.0, 1.0, 1.0, 1.0, 1.0, 1.0, 1.0, 1.0, 1.0, 1.0, 1.0, 1.0, 1.0, 1.0, 1.0, 1.0, 1.0, 1.0, 1.0, 1.0, 1.0, 1.0, 1.0, 1.0, 1.0, 1.0, 1.0, 1.0, 1.0, 1.0, 1.0, 1.0, 1.0, 1.0, 1.0, 1.0, 1.0, 1.0, 1.0, 1.0, 1.0, 1.0, 1.0, 1.0, 1.0, 1.0, 1.0, 1.0, 1.0, 1.0, 1.0, 1.0, 1.0, 1.0, 1.0, 1.0, 1.0, 1.0, 1.0, 1.0, 1.0, 1.0, 1.0, 1.0, 1.0, 1.0, 1.0, 1.0, 1.0, 1.0, 1.0, 1.0, 1.0, 1.0, 1.0, 1.0, 1.0, 1.0, 1.0, 1.0, 1.0, 1.0, 1.0, 1.0, 1.0, 1.0, 1.0, 1.0, 1.0, 1.0, 1.0, 1.0, 1.0, 1.0, 1.0, 1.0, 1.0, 1.0, 1.0, 1.0, 1.0, 1.0, 1.0, 1.0, 1.0, 1.0, 1.0, 1.0, 1.0, 1.0, 1.0, 1.0, 1.0, 1.0, 1.0, 1.0, 1.0, 1.0, 1.0, 1.0, 1.0, 1.0, 1.0, 1.0, 1.0, 1.0, 1.0, 1.0, 1.0, 1.0, 1.0, 1.0, 1.0, 1.0, 1.0, 1.0, 1.0, 1.0, 1.0, 1.0, 1.0, 1.0, 1.0, 1.0, 1.0, 1.0, 1.0, 1.0, 1.0, 1.0, 1.0, 1.0, 1.0, 1.0, 1.0, 1.0, 1.0, 1.0, 1.0, 1.0, 1.0, 1.0, 1.0, 1.0, 1.0, 1.0, 1.0, 1.0, 1.0, 1.0, 1.0, 1.0, 1.0, 1.0, 1.0, 1.0, 1.0, 1.0, 1.0, 1.0, 1.0, 1.0, 1.0, 1.0, 1.0, 1.0, 1.0, 1.0, 1.0, 1.0, 1.0, 1.0, 1.0, 1.0, 1.0, 1.0, 1.0, 1.0, 1.0, 1.0, 1.0, 1.0, 1.0, 1.0, 1.0, 1.0, 1.0, 1.0, 1.0, 1.0, 1.0, 1.0, 1.0, 1.0, 1.0, 1.0, 1.0, 1.0, 1.0, 1.0, 1.0, 1.0, 1.0, 1.0, 1.0, 1.0, 1.0, 1.0, 1.0, 1.0, 1.0, 1.0, 1.0, 1.0, 1.0, 1.0, 1.0, 1.0, 1.0, 1.0, 1.0, 1.0, 1.0, 1.0, 1.0, 1.0, 1.0, 1.0, 1.0, 1.0, 1.0, 1.0, 1.0, 1.0, 1.0, 1.0, 1.0, 1.0, 1.0, 1.0, 1.0, 1.0, 1.0, 1.0, 1.0, 1.0, 1.0, 1.0, 1.0, 1.0, 1.0, 1.0, 1.0, 1.0, 1.0, 1.0, 1.0, 1.0, 1.0, 1.0, 1.0, 1.0, 1.0, 1.0, 1.0, 1.0, 1.0, 1.0, 1.0, 1.0, 1.0, 1.0, 1.0, 1.0, 1.0, 1.0, 1.0, 1.0, 1.0, 1.0, 1.0, 1.0, 1.0, 1.0, 1.0, 1.0, 1.0, 1.0, 1.0, 1.0, 1.0, 1.0, 1.0, 1.0, 1.0, 1.0, 1.0, 1.0, 1.0, 1.0, 1.0, 1.0, 1.0, 1.0, 1.0, 1.0, 1.0, 1.0, 1.0, 1.0, 1.0, 1.0, 1.0, 1.0, 1.0, 1.0, 1.0, 1.0, 1.0, 1.0, 1.0, 1.0, 1.0, 1.0, 1.0, 1.0, 1.0, 1.0, 1.0, 1.0, 1.0, 1.0, 1.0, 1.0, 1.0, 1.0, 1.0, 1.0, 1.0, 1.0, 1.0, 1.0, 1.0, 1.0, 1.0, 1.0, 1.0, 1.0, 1.0, 1.0, 1.0, 1.0, 1.0, 1.0, 1.0, 1.0, 1.0, 1.0, 1.0, 1.0, 1.0, 1.0, 1.0, 1.0, 1.0, 1.0, 1.0, 1.0, 1.0, 1.0, 1.0, 1.0, 1.0, 1.0, 1.0, 1.0, 1.0, 1.0, 1.0, 1.0, 1.0, 1.0, 1.0, 1.0, 1.0, 1.0, 1.0, 1.0, 1.0, 1.0, 1.0, 1.0, 1.0, 1.0, 1.0, 1.0, 1.0, 1.0, 1.0, 1.0, 1.0, 1.0, 1.0, 1.0, 1.0, 1.0, 1.0, 1.0, 1.0, 1.0, 1.0, 1.0, 1.0, 1.0, 1.0, 1.0, 1.0, 1.0, 1.0, 1.0, 1.0, 1.0, 1.0, 1.0, 1.0, 1.0, 1.0, 1.0, 1.0, 1.0, 1.0, 1.0, 1.0, 1.0, 1.0, 1.0, 1.0, 1.0, 1.0, 1.0, 1.0, 1.0, 1.0, 1.0, 1.0, 1.0, 1.0, 1.0, 1.0, 1.0, 1.0, 1.0, 1.0, 1.0, 1.0, 1.0, 1.0, 1.0, 1.0, 1.0, 1.0, 1.0, 1.0, 1.0, 1.0, 1.0, 1.0, 1.0, 1.0, 1.0, 1.0, 1.0, 1.0, 1.0, 1.0, 1.0, 1.0, 1.0, 1.0, 1.0, 1.0, 1.0, 1.0, 1.0, 1.0, 1.0, 1.0, 1.0, 1.0, 1.0, 1.0, 1.0, 1.0, 1.0, 1.0, 1.0, 1.0, 1.0, 1.0, 1.0, 1.0, 1.0, 1.0, 1.0, 1.0, 1.0, 1.0, 1.0, 1.0, 1.0, 1.0, 1.0, 1.0, 1.0, 1.0, 1.0, 1.0, 1.0, 1.0, 1.0, 1.0, 1.0, 1.0, 1.0, 1.0, 1.0, 1.0, 1.0, 1.0, 1.0, 1.0, 1.0, 1.0, 1.0, 1.0, 1.0, 1.0, 1.0, 1.0, 1.0, 1.0, 1.0, 1.0, 1.0, 1.0, 1.0, 1.0, 1.0, 1.0, 1.0, 1.0, 1.0, 1.0, 1.0, 1.0, 1.0, 1.0, 1.0, 1.0, 1.0, 1.0, 1.0, 1.0, 1.0, 1.0, 1.0, 1.0, 1.0, 1.0, 1.0, 1.0, 1.0, 1.0, 1.0, 1.0, 1.0, 1.0, 1.0, 1.0, 1.0, 1.0, 1.0, 1.0, 1.0, 1.0, 1.0, 1.0, 1.0, 1.0, 1.0, 1.0, 1.0, 1.0, 1.0, 1.0, 1.0, 1.0, 1.0, 1.0, 1.0, 1.0, 1.0, 1.0, 1.0, 1.0, 1.0, 1.0, 1.0, 1.0, 1.0, 1.0, 1.0, 1.0, 1.0, 1.0, 1.0, 1.0, 1.0, 1.0, 1.0, 1.0, 1.0, 1.0, 1.0, 1.0, 1.0, 1.0, 1.0, 1.0, 1.0, 1.0, 1.0, 1.0, 1.0, 1.0, 1.0, 1.0, 1.0, 1.0, 1.0, 1.0, 1.0, 1.0, 1.0, 1.0, 1.0, 1.0, 1.0, 1.0, 1.0, 1.0, 1.0, 1.0, 1.0, 1.0, 1.0, 1.0, 1.0, 1.0, 1.0, 1.0, 1.0, 1.0, 1.0, 1.0, 1.0, 1.0, 1.0, 1.0, 1.0, 1.0, 1.0, 1.0, 1.0, 1.0, 1.0, 1.0, 1.0, 1.0, 1.0, 1.0, 1.0, 1.0, 1.0, 1.0, 1.0, 1.0, 1.0, 1.0, 1.0, 1.0, 1.0, 1.0, 1.0, 1.0, 1.0, 1.0, 1.0, 1.0, 1.0, 1.0, 1.0, 1.0, 1.0, 1.0, 1.0, 1.0, 1.0, 1.0, 1.0, 1.0, 1.0, 1.0, 1.0, 1.0, 1.0, 1.0, 1.0, 1.0, 1.0, 1.0, 1.0, 1.0, 1.0, 1.0, 1.0, 1.0, 1.0, 1.0, 1.0, 1.0, 1.0, 1.0, 1.0, 1.0, 1.0, 1.0, 1.0, 1.0, 1.0, 1.0, 1.0, 1.0, 1.0, 1.0, 1.0, 1.0, 1.0, 1.0, 1.0, 1.0, 1.0, 1.0, 1.0, 1.0, 1.0, 1.0, 1.0, 1.0, 1.0, 1.0, 1.0, 1.0, 1.0, 1.0, 1.0, 1.0, 1.0, 1.0, 1.0, 1.0, 1.0, 1.0, 1.0, 1.0, 1.0, 1.0, 1.0, 1.0, 1.0, 1.0, 1.0, 1.0, 1.0, 1.0, 1.0, 1.0, 1.0, 1.0, 1.0, 1.0, 1.0, 1.0, 1.0, 1.0, 1.0, 1.0, 1.0, 1.0, 1.0, 1.0, 1.0, 1.0, 1.0, 1.0, 1.0, 1.0, 1.0, 1.0, 1.0, 1.0, 1.0, 1.0, 1.0, 1.0, 1.0, 1.0, 1.0, 1.0, 1.0, 1.0, 1.0, 1.0, 1.0, 1.0, 1.0, 1.0, 1.0, 1.0, 1.0, 1.0, 1.0, 1.0, 1.0, 1.0, 1.0, 1.0, 1.0, 1.0, 1.0, 1.0, 1.0, 1.0, 1.0, 1.0, 1.0, 1.0, 1.0, 1.0, 1.0, 1.0, 1.0, 1.0, 1.0, 1.0, 1.0, 1.0, 1.0, 1.0, 1.0, 1.0, 1.0, 1.0, 1.0, 1.0, 1.0, 1.0, 1.0, 1.0, 1.0, 1.0, 1.0, 1.0, 1.0, 1.0, 1.0, 1.0, 1.0, 1.0, 1.0, 1.0, 1.0, 1.0, 1.0, 1.0, 1.0, 1.0, 1.0, 1.0, 1.0, 1.0, 1.0, 1.0, 1.0, 1.0, 1.0, 1.0, 1.0, 1.0, 1.0, 1.0, 1.0, 1.0, 1.0, 1.0, 1.0, 1.0, 1.0, 1.0, 1.0, 1.0, 1.0, 1.0, 1.0, 1.0, 1.0, 1.0, 1.0, 1.0, 1.0, 1.0, 1.0, 1.0, 1.0, 1.0, 1.0, 1.0, 1.0, 1.0, 1.0, 1.0, 1.0, 1.0, 1.0, 1.0, 1.0, 1.0, 1.0, 1.0, 1.0, 1.0, 1.0, 1.0, 1.0, 1.0, 1.0, 1.0, 1.0, 1.0, 1.0, 1.0, 1.0, 1.0, 1.0, 1.0, 1.0, 1.0, 1.0, 1.0, 1.0, 1.0, 1.0, 1.0, 1.0, 1.0, 1.0, 1.0, 1.0, 1.0, 1.0, 1.0, 1.0, 1.0, 1.0, 1.0, 1.0, 1.0, 1.0, 1.0, 1.0, 1.0, 1.0, 1.0, 1.0, 1.0, 1.0, 1.0, 1.0, 1.0, 1.0, 1.0, 1.0, 1.0, 1.0, 1.0, 1.0, 1.0, 1.0, 1.0, 1.0, 1.0, 1.0, 1.0, 1.0, 1.0, 1.0, 1.0, 1.0, 1.0, 1.0, 1.0, 1.0, 1.0, 1.0, 1.0, 1.0, 1.0, 1.0, 1.0, 1.0, 1.0, 1.0, 1.0, 1.0, 1.0, 1.0, 1.0, 1.0, 1.0, 1.0, 1.0, 1.0, 1.0, 1.0, 1.0, 1.0, 1.0, 1.0, 1.0, 1.0, 1.0, 1.0, 1.0, 1.0, 1.0, 1.0, 1.0, 1.0, 1.0, 1.0, 1.0, 1.0, 1.0, 1.0, 1.0, 1.0, 1.0, 1.0, 1.0, 1.0, 1.0, 1.0, 1.0, 1.0, 1.0, 1.0, 1.0, 1.0, 1.0, 1.0, 1.0, 1.0, 1.0, 1.0, 1.0, 1.0, 1.0, 1.0, 1.0, 1.0, 1.0, 1.0, 1.0, 1.0, 1.0, 1.0, 1.0, 1.0, 1.0, 1.0, 1.0, 1.0, 1.0, 1.0, 1.0, 1.0, 1.0, 1.0, 1.0, 1.0, 1.0, 1.0, 1.0, 1.0, 1.0, 1.0, 1.0, 1.0, 1.0, 1.0, 1.0, 1.0, 1.0, 1.0, 1.0, 1.0, 1.0, 1.0, 1.0, 1.0, 1.0, 1.0, 1.0, 1.0, 1.0, 1.0, 1.0, 1.0, 1.0, 1.0, 1.0, 1.0, 1.0, 1.0, 1.0, 1.0, 1.0, 1.0, 1.0, 1.0, 1.0, 1.0, 1.0, 1.0, 1.0, 1.0, 1.0, 1.0, 1.0, 1.0, 1.0, 1.0, 1.0, 1.0, 1.0, 1.0, 1.0, 1.0, 1.0, 1.0, 1.0, 1.0, 1.0, 1.0, 1.0, 1.0, 1.0, 1.0, 1.0, 1.0, 1.0, 1.0, 1.0, 1.0, 1.0, 1.0, 1.0, 1.0, 1.0, 1.0, 1.0, 1.0, 1.0, 1.0, 1.0, 1.0, 1.0, 1.0, 1.0, 1.0, 1.0, 1.0, 1.0, 1.0, 1.0, 1.0, 1.0, 1.0, 1.0, 1.0, 1.0, 1.0, 1.0, 1.0, 1.0, 1.0, 1.0, 1.0, 1.0, 1.0, 1.0, 1.0, 1.0, 1.0, 1.0, 1.0, 1.0, 1.0, 1.0, 1.0, 1.0, 1.0, 1.0, 1.0, 1.0, 1.0, 1.0, 1.0, 1.0, 1.0, 1.0, 1.0, 1.0, 1.0, 1.0, 1.0, 1.0, 1.0, 1.0, 1.0, 1.0, 1.0, 1.0, 1.0, 1.0, 1.0, 1.0, 1.0, 1.0, 1.0, 1.0, 1.0, 1.0, 1.0, 1.0, 1.0, 1.0, 1.0, 1.0, 1.0, 1.0, 1.0, 1.0, 1.0, 1.0, 1.0, 1.0, 1.0, 1.0, 1.0, 1.0, 1.0, 1.0, 1.0, 1.0, 1.0, 1.0, 1.0, 1.0, 1.0, 1.0, 1.0, 1.0, 1.0, 1.0, 1.0, 1.0, 1.0, 1.0, 1.0, 1.0, 1.0, 1.0, 1.0, 1.0, 1.0, 1.0, 1.0, 1.0, 1.0, 1.0, 1.0, 1.0, 1.0, 1.0, 1.0, 1.0, 1.0, 1.0, 1.0, 1.0, 1.0, 1.0, 1.0, 1.0, 1.0, 1.0, 1.0, 1.0, 1.0, 1.0, 1.0, 1.0, 1.0, 1.0, 1.0, 1.0, 1.0, 1.0, 1.0, 1.0, 1.0, 1.0, 1.0, 1.0, 1.0, 1.0, 1.0, 1.0, 1.0, 1.0, 1.0, 1.0, 1.0, 1.0, 1.0, 1.0, 1.0, 1.0, 1.0, 1.0, 1.0, 1.0, 1.0, 1.0, 1.0, 1.0, 1.0, 1.0, 1.0, 1.0, 1.0, 1.0, 1.0, 1.0, 1.0, 1.0, 1.0, 1.0, 1.0, 1.0, 1.0, 1.0, 1.0, 1.0, 1.0, 1.0, 1.0, 1.0, 1.0, 1.0, 1.0, 1.0, 1.0, 1.0, 1.0, 1.0, 1.0, 1.0, 1.0, 1.0, 1.0, 1.0, 1.0, 1.0, 1.0, 1.0, 1.0, 1.0, 1.0, 1.0, 1.0, 1.0, 1.0, 1.0, 1.0, 1.0, 1.0, 1.0, 1.0, 1.0, 1.0, 1.0, 1.0, 1.0, 1.0, 1.0, 1.0, 1.0, 1.0, 1.0, 1.0, 1.0, 1.0, 1.0, 1.0, 1.0, 1.0, 1.0, 1.0, 1.0, 1.0, 1.0, 1.0, 1.0, 1.0, 1.0, 1.0, 1.0, 1.0, 1.0, 1.0, 1.0, 1.0, 1.0, 1.0, 1.0, 1.0, 1.0, 1.0, 1.0, 1.0, 1.0, 1.0, 1.0, 1.0, 1.0, 1.0, 1.0, 1.0, 1.0, 1.0, 1.0, 1.0, 1.0, 1.0, 1.0, 1.0, 1.0, 1.0, 1.0, 1.0, 1.0, 1.0, 1.0, 1.0, 1.0, 1.0, 1.0, 1.0, 1.0, 1.0, 1.0, 1.0, 1.0, 1.0, 1.0, 1.0, 1.0, 1.0, 1.0, 1.0, 1.0, 1.0, 1.0, 1.0, 1.0, 1.0, 1.0, 1.0, 1.0, 1.0, 1.0, 1.0, 1.0, 1.0, 1.0, 1.0, 1.0, 1.0, 1.0, 1.0, 1.0, 1.0, 1.0, 1.0, 1.0, 1.0, 1.0, 1.0, 1.0, 1.0, 1.0, 1.0, 1.0, 1.0, 1.0, 1.0, 1.0, 1.0, 1.0, 1.0, 1.0, 1.0, 1.0, 1.0, 1.0, 1.0, 1.0, 1.0, 1.0, 1.0, 1.0, 1.0, 1.0, 1.0, 1.0, 1.0, 1.0, 1.0, 1.0, 1.0, 1.0, 1.0, 1.0, 1.0, 1.0, 1.0, 1.0, 1.0, 1.0, 1.0, 1.0, 1.0, 1.0, 1.0, 1.0, 1.0, 1.0, 1.0, 1.0, 1.0, 1.0, 1.0, 1.0, 1.0, 1.0, 1.0, 1.0, 1.0, 1.0, 1.0, 1.0, 1.0, 1.0, 1.0, 1.0, 1.0, 1.0, 1.0, 1.0, 1.0, 1.0, 1.0, 1.0, 1.0, 1.0, 1.0, 1.0, 1.0, 1.0, 1.0, 1.0, 1.0, 1.0, 1.0, 1.0, 1.0, 1.0, 1.0, 1.0, 1.0, 1.0, 1.0, 1.0, 1.0, 1.0, 1.0, 1.0, 1.0, 1.0, 1.0, 1.0, 1.0, 1.0, 1.0, 1.0, 1.0, 1.0, 1.0, 1.0, 1.0, 1.0, 1.0, 1.0, 1.0, 1.0, 1.0, 1.0, 1.0, 1.0, 1.0, 1.0, 1.0, 1.0, 1.0, 1.0, 1.0, 1.0, 1.0, 1.0, 1.0, 1.0, 1.0, 1.0, 1.0, 1.0, 1.0, 1.0, 1.0, 1.0, 1.0, 1.0, 1.0, 1.0, 1.0, 1.0, 1.0, 1.0, 1.0, 1.0, 1.0, 1.0, 1.0, 1.0, 1.0, 1.0, 1.0, 1.0, 1.0, 1.0, 1.0, 1.0, 1.0, 1.0, 1.0, 1.0, 1.0, 1.0, 1.0, 1.0, 1.0, 1.0, 1.0, 1.0, 1.0, 1.0, 1.0, 1.0, 1.0, 1.0, 1.0, 1.0, 1.0, 1.0, 1.0, 1.0, 1.0, 1.0, 1.0, 1.0, 1.0, 1.0, 1.0, 1.0, 1.0, 1.0, 1.0, 1.0, 1.0, 1.0, 1.0, 1.0, 1.0, 1.0, 1.0, 1.0, 1.0, 1.0, 1.0, 1.0, 1.0, 1.0, 1.0, 1.0, 1.0, 1.0, 1.0, 1.0, 1.0, 1.0, 1.0, 1.0, 1.0, 1.0, 1.0, 1.0, 1.0, 1.0, 1.0, 1.0, 1.0, 1.0, 1.0, 1.0, 1.0, 1.0, 1.0, 1.0, 1.0, 1.0, 1.0, 1.0, 1.0, 1.0, 1.0, 1.0, 1.0, 1.0, 1.0, 1.0, 1.0, 1.0, 1.0, 1.0, 1.0, 1.0, 1.0, 1.0, 1.0, 1.0, 1.0, 1.0, 1.0, 1.0, 1.0, 1.0, 1.0, 1.0, 1.0, 1.0, 1.0, 1.0, 1.0, 1.0, 1.0, 1.0, 1.0, 1.0, 1.0, 1.0, 1.0, 1.0, 1.0, 1.0, 1.0, 1.0, 1.0, 1.0, 1.0, 1.0, 1.0, 1.0, 1.0, 1.0, 1.0, 1.0, 1.0, 1.0, 1.0, 1.0, 1.0, 1.0, 1.0, 1.0, 1.0, 1.0, 1.0, 1.0, 1.0, 1.0, 1.0, 1.0, 1.0, 1.0, 1.0, 1.0, 1.0, 1.0, 1.0, 1.0, 1.0, 1.0, 1.0, 1.0, 1.0, 1.0, 1.0, 1.0, 1.0, 1.0, 1.0, 1.0, 1.0, 1.0, 1.0, 1.0, 1.0, 1.0, 1.0, 1.0, 1.0, 1.0, 1.0, 1.0, 1.0, 1.0, 1.0, 1.0, 1.0, 1.0, 1.0, 1.0, 1.0, 1.0, 1.0, 1.0, 1.0, 1.0, 1.0, 1.0, 1.0, 1.0, 1.0, 1.0, 1.0, 1.0, 1.0, 1.0, 1.0, 1.0, 1.0, 1.0, 1.0, 1.0, 1.0, 1.0, 1.0, 1.0, 1.0, 1.0, 1.0, 1.0, 1.0, 1.0, 1.0, 1.0, 1.0, 1.0, 1.0, 1.0, 1.0, 1.0, 1.0, 1.0, 1.0, 1.0, 1.0, 1.0, 1.0, 1.0, 1.0, 1.0, 1.0, 1.0, 1.0, 1.0, 1.0, 1.0, 1.0, 1.0, 1.0, 1.0, 1.0, 1.0, 1.0, 1.0, 1.0, 1.0, 1.0, 1.0, 1.0, 1.0, 1.0, 1.0, 1.0, 1.0, 1.0, 1.0, 1.0, 1.0, 1.0, 1.0, 1.0, 1.0, 1.0, 1.0, 1.0, 1.0, 1.0, 1.0, 1.0, 1.0, 1.0, 1.0, 1.0, 1.0, 1.0, 1.0, 1.0, 1.0, 1.0, 1.0, 1.0, 1.0, 1.0, 1.0, 1.0, 1.0, 1.0, 1.0, 1.0, 1.0, 1.0, 1.0, 1.0, 1.0, 1.0, 1.0, 1.0, 1.0, 1.0, 1.0, 1.0, 1.0, 1.0, 1.0, 1.0, 1.0, 1.0, 1.0, 1.0, 1.0, 1.0, 1.0, 1.0, 1.0, 1.0, 1.0, 1.0, 1.0, 1.0, 1.0, 1.0, 1.0, 1.0, 1.0, 1.0, 1.0, 1.0, 1.0, 1.0, 1.0, 1.0, 1.0, 1.0, 1.0, 1.0, 1.0, 1.0, 1.0, 1.0, 1.0, 1.0, 1.0, 1.0, 1.0, 1.0, 1.0, 1.0, 1.0, 1.0, 1.0, 1.0, 1.0, 1.0, 1.0, 1.0, 1.0, 1.0, 1.0, 1.0, 1.0, 1.0, 1.0, 1.0, 1.0, 1.0, 1.0, 1.0, 1.0, 1.0, 1.0, 1.0, 1.0, 1.0, 1.0, 1.0, 1.0, 1.0, 1.0, 1.0, 1.0, 1.0, 1.0, 1.0, 1.0, 1.0, 1.0, 1.0, 1.0, 1.0, 1.0, 1.0, 1.0, 1.0, 1.0, 1.0, 1.0, 1.0, 1.0, 1.0, 1.0, 1.0, 1.0, 1.0, 1.0, 1.0, 1.0, 1.0, 1.0, 1.0, 1.0, 1.0, 1.0, 1.0, 1.0, 1.0, 1.0, 1.0, 1.0, 1.0, 1.0, 1.0, 1.0, 1.0, 1.0, 1.0, 1.0, 1.0, 1.0, 1.0, 1.0, 1.0, 1.0, 1.0, 1.0, 1.0, 1.0, 1.0, 1.0, 1.0, 1.0, 1.0, 1.0, 1.0, 1.0])
me_cube_000.materials.append(None)
me_cube_000.use_remesh_preserve_volume = False
me_cube_000.use_remesh_preserve_attributes = False
me_cube_000.use_mirror_vertex_groups = False
me_cube_000.update()
arm_armature_001 = bpy.data.armatures.new('Armature.001')  # bones are not reproduced

# ---- objects
ob_armature_000 = bpy.data.objects.new('Armature.000', arm_armature_001)
ob_cube_000 = bpy.data.objects.new('Cube.000', me_cube_000)

# ---- transforms, parenting, visibility, modifiers, constraints
ob_armature_000.location = (0.0, 0.0, 4.774)
ob_armature_000.rotation_euler = (-0.0, 3.142, -0.0)
ob_armature_000.show_in_front = True
ob_armature_000.lineart.crease_threshold = 0.0
ob_cube_000.parent = ob_armature_000
ob_cube_000.matrix_parent_inverse = Matrix(((-1.0, 0.0, 3.258e-07, -1.556e-06), (0.0, 1.0, 0.0, -0.0), (-3.258e-07, -0.0, -1.0, 4.774), (-0.0, -0.0, -0.0, 1.0)))
ob_cube_000.location = (-0.009562, -0.3343, 5.936)
ob_cube_000.rotation_euler = (0.0, -0.0, 3.142)
ob_cube_000.lineart.crease_threshold = 0.0
_vg = ob_cube_000.vertex_groups.new(name='Bone')
for _i, _w in zip([8, 9, 10, 11, 12, 13, 14, 15, 18, 19, 44, 54, 55, 56, 57, 58, 59, 60, 61, 62, 63, 64, 65, 66, 67, 68, 69, 72, 73, 98, 108, 109, 110, 111], [0.1024, 0.07052, 0.126, 0.0275, 0.5704, 0.1404, 0.5344, 0.2833, 0.03565, 0.03443, 0.002429, 0.4472, 0.1508, 0.6958, 0.6372, 0.7793, 0.6101, 0.102, 0.07047, 0.1255, 0.02741, 0.5703, 0.1396, 0.5342, 0.282, 0.05939, 0.05072, 0.03804, 0.03491, 0.002854, 0.6205, 0.07921, 0.4466, 0.1505]): _vg.add([_i], _w, 'REPLACE')
_vg = ob_cube_000.vertex_groups.new(name='Bone.002')
for _i, _w in zip([11, 13, 15, 54, 55, 57, 59, 63, 65, 67, 108, 109, 110, 111, 275, 276, 277, 278, 279, 280, 281, 282, 283, 284, 285, 286, 287, 288, 289, 290, 291, 292, 293, 294, 295, 296, 297, 298, 299, 300, 301, 302, 303, 304, 305, 306, 307, 308, 309, 310, 311, 312, 313, 314, 315, 316, 317, 318, 319, 320, 321, 322], [0.01565, 0.1455, 0.06859, 0.2017, 0.5469, 0.06441, 0.1726, 0.01551, 0.1447, 0.06829, 0.1869, 0.868, 0.2015, 0.5466, 0.2466, 0.2452, 0.1849, 0.1847, 0.2509, 0.2471, 0.1825, 0.1828, 0.1849, 0.1852, 0.1803, 0.1826, 0.1904, 0.2025, 0.1851, 0.2098, 0.2433, 0.2421, 0.2425, 0.2424, 0.345, 0.3349, 0.3349, 0.3353, 0.2477, 0.2463, 0.1859, 0.1857, 0.2519, 0.2482, 0.1835, 0.1838, 0.1859, 0.1862, 0.1814, 0.1837, 0.191, 0.2032, 0.1857, 0.2104, 0.2444, 0.2432, 0.2435, 0.2434, 0.3457, 0.3356, 0.3356, 0.336]): _vg.add([_i], _w, 'REPLACE')
_vg = ob_cube_000.vertex_groups.new(name='Bone.003')
_vg.add([112, 113, 114, 115, 116, 117, 118, 119, 120, 121, 122, 123, 124, 125, 126, 127, 128, 129, 130, 131, 132, 133, 134, 135, 136, 137, 138, 139, 140, 141, 142, 143, 144, 145, 146, 147, 148, 149, 150, 151, 152, 153, 154, 155, 156, 157, 238, 239, 240, 241, 242, 243, 244, 245, 246, 247, 248, 249, 250, 251, 252, 253, 254, 255, 256, 257, 258, 259, 260, 261, 262, 263, 264, 265, 266, 267, 268, 269, 270, 271, 272, 273, 274], 1.0, 'REPLACE')
_vg = ob_cube_000.vertex_groups.new(name='Arm.l')
for _i, _w in zip([8, 12, 13, 14, 15, 17, 18, 54, 55, 56, 57, 58, 59, 60, 61, 62, 63, 64, 65, 66, 67, 71, 72, 74, 75, 76, 77, 108, 110, 111, 112, 113, 115, 118, 119, 123, 125, 126, 128, 130, 131, 133, 135, 142, 143, 144, 150, 153, 154, 156, 169, 179, 180, 183, 246, 250, 251, 252, 254, 255, 275, 276, 277, 278, 279, 280, 281, 282, 283, 284, 285, 286, 287, 288, 289, 290, 291, 292, 293, 294, 295, 296, 297, 298, 299, 300, 301, 302, 303, 304, 305, 306, 307, 308, 309, 310, 311, 312, 313, 314, 315, 316, 317, 318, 319, 320, 321, 322], [0.0, 0.0, 0.0, 0.0, 0.0, 0.0, 0.0, 0.0, 0.0, 0.06253, 0.0, 0.04375, 0.0, 0.0, 0.7988, 0.5717, 0.8284, 0.0, 0.0, 0.0, 0.0, 0.0, 0.0, 0.05267, 0.06893, 0.08271, 0.06375, 0.07746, 0.0, 0.0, 0.0, 0.0, 0.0, 0.0, 0.0, 0.0, 0.0, 0.0, 0.0, 0.0, 0.0, 0.0, 0.0, 0.0, 0.0, 0.0, 0.0, 0.0, 0.0, 0.0, 0.0, 0.0, 0.0, 0.0, 0.0, 0.0, 0.0, 0.0, 0.0, 0.0, 0.0, 0.0, 0.0, 0.0, 0.0, 0.0, 0.0, 0.0, 0.0, 0.0, 0.0, 0.0, 0.0, 0.0, 0.0, 0.0, 0.0, 0.0, 0.0, 0.0, 0.0, 0.0, 0.0, 0.0, 0.0, 0.0, 0.0, 0.0, 0.0, 0.0, 0.0, 0.0, 0.0, 0.0, 0.0, 0.0, 0.0, 0.0, 0.0, 0.0, 0.0, 0.0, 0.0, 0.0, 0.0, 0.0, 0.0, 0.0]): _vg.add([_i], _w, 'REPLACE')
_vg = ob_cube_000.vertex_groups.new(name='Wrist.l')
for _i, _w in zip([60, 61, 62, 63, 64, 66, 67, 74, 75, 76, 77, 78, 79, 80, 81, 86, 88, 91, 93, 97], [0.1389, 0.08469, 0.1432, 0.07844, 0.03127, 0.03256, 0.0117, 0.8431, 0.7845, 0.7509, 0.8063, 0.1954, 0.1673, 0.1881, 0.2255, 0.03267, 0.02875, 0.003326, 0.02866, 0.003797]): _vg.add([_i], _w, 'REPLACE')
_vg = ob_cube_000.vertex_groups.new(name='Fingers.l')
for _i, _w in zip([74, 77, 78, 79, 80, 81, 86, 87, 88, 89, 90, 91, 92, 93, 94, 95, 96, 97], [0.08774, 0.1049, 0.7423, 0.1011, 0.1514, 0.691, 0.4097, 0.3425, 0.108, 0.03275, 0.1227, 0.1898, 0.9652, 0.9184, 0.8959, 0.8623, 0.7131, 0.6978]): _vg.add([_i], _w, 'REPLACE')
_vg = ob_cube_000.vertex_groups.new(name='Thumb.l')
for _i, _w in zip([75, 76, 78, 79, 80, 81, 86, 87, 88, 89, 90, 91, 93, 94, 95, 96, 97], [0.1013, 0.1112, 0.04605, 0.7104, 0.6322, 0.0629, 0.5432, 0.6426, 0.8469, 0.9371, 0.8715, 0.7797, 0.02726, 0.09766, 0.1262, 0.2755, 0.2722]): _vg.add([_i], _w, 'REPLACE')
_vg = ob_cube_000.vertex_groups.new(name='Arm.r.001')
for _i, _w in zip([8, 9, 10, 11, 12, 13, 14, 15, 17, 18, 20, 21, 22, 23, 54, 55, 56, 57, 58, 59, 64, 65, 66, 67, 108, 110, 111, 112, 113, 118, 125, 126, 128, 130, 131, 132, 133, 142, 143, 153, 154, 156, 160, 162, 174, 179, 180, 183, 198, 204, 246, 247, 249, 250, 251, 252, 253, 254, 255, 275, 276, 277, 278, 279, 280, 281, 282, 283, 284, 285, 286, 287, 288, 289, 290, 291, 292, 293, 294, 295, 296, 297, 298, 299, 300, 301, 302, 303, 304, 305, 306, 307, 308, 309, 310, 311, 312, 313, 314, 315, 316, 317, 318, 319, 320, 321, 322], [0.5915, 0.7989, 0.5694, 0.8282, 0.0, 0.0, 0.0, 0.0, 0.069, 0.06, 0.05171, 0.0699, 0.0834, 0.06314, 0.0, 0.0, 0.06222, 0.0, 0.0, 0.0, 0.0, 0.0, 0.0, 0.0, 0.08317, 0.0, 0.0, 0.0, 0.0, 0.0, 0.0, 0.0, 0.0, 0.0, 0.0, 0.0, 0.0, 0.0, 0.0, 0.0, 0.0, 0.0, 0.0, 0.0, 0.0, 0.0, 0.0, 0.0, 0.0, 0.0, 0.0, 0.0, 0.0, 0.0, 0.0, 0.0, 0.0, 0.0, 0.0, 0.0, 0.0, 0.0, 0.0, 0.0, 0.0, 0.0, 0.0, 0.0, 0.0, 0.0, 0.0, 0.0, 0.0, 0.0, 0.0, 0.0, 0.0, 0.0, 0.0, 0.0, 0.0, 0.0, 0.0, 0.0, 0.0, 0.0, 0.0, 0.0, 0.0, 0.0, 0.0, 0.0, 0.0, 0.0, 0.0, 0.0, 0.0, 0.0, 0.0, 0.0, 0.0, 0.0, 0.0, 0.0, 0.0, 0.0, 0.0]): _vg.add([_i], _w, 'REPLACE')
_vg = ob_cube_000.vertex_groups.new(name='Wrist.r.001')
for _i, _w in zip([8, 9, 10, 11, 12, 14, 15, 20, 21, 22, 23, 24, 25, 26, 27, 32, 34, 37, 39, 43], [0.1391, 0.08451, 0.1434, 0.07841, 0.03135, 0.0327, 0.01199, 0.8462, 0.7815, 0.7486, 0.8084, 0.1979, 0.1707, 0.1898, 0.2273, 0.03375, 0.03029, 0.004277, 0.02853, 0.004675]): _vg.add([_i], _w, 'REPLACE')
_vg = ob_cube_000.vertex_groups.new(name='Fingers.r.001')
for _i, _w in zip([20, 23, 24, 25, 26, 27, 32, 33, 34, 36, 37, 38, 39, 40, 41, 42, 43], [0.0843, 0.1022, 0.6617, 0.02701, 0.1457, 0.681, 0.4002, 0.1058, 0.101, 0.04134, 0.1774, 0.9458, 0.9127, 0.7447, 0.8384, 0.2143, 0.6862]): _vg.add([_i], _w, 'REPLACE')
_vg = ob_cube_000.vertex_groups.new(name='Thumb.r.001')
for _i, _w in zip([21, 22, 24, 25, 26, 27, 32, 33, 34, 35, 36, 37, 38, 39, 40, 41, 42, 43], [0.1057, 0.1132, 0.1263, 0.7687, 0.6356, 0.07112, 0.5521, 0.8785, 0.8529, 0.9591, 0.9484, 0.7915, 0.02827, 0.03883, 0.2491, 0.15, 0.7741, 0.2833]): _vg.add([_i], _w, 'REPLACE')
_vg = ob_cube_000.vertex_groups.new(name='Bone.001')
for _i, _w in zip([16, 19, 28, 31, 44, 45, 46, 47, 48, 50, 53, 56, 58, 68, 69, 70, 73, 82, 85, 98, 99, 100, 101, 102, 104, 107], [0.09473, 0.09789, 0.002324, 0.05023, 0.2172, 0.1866, 0.108, 0.07784, 0.01573, 0.06528, 0.02611, 0.05145, 0.04502, 0.5368, 0.5054, 0.09581, 0.09834, 0.001289, 0.05068, 0.2184, 0.1877, 0.1088, 0.0771, 0.01524, 0.06597, 0.02698]): _vg.add([_i], _w, 'REPLACE')
_vg = ob_cube_000.vertex_groups.new(name='Leg.l')
for _i, _w in zip([28, 31, 44, 45, 46, 47, 48, 52, 56, 60, 62, 64, 66, 68, 69, 70, 71, 72, 73, 82, 83, 84, 85, 98, 99, 100, 101, 102, 103, 104, 105, 106, 107], [0.0, 0.0, 0.03569, 0.0, 0.0, 0.0, 0.0, 0.0, 0.0165, 0.0989, 0.09591, 0.09446, 0.09921, 0.1323, 0.1189, 0.7294, 0.7459, 0.7636, 0.682, 0.04648, 0.007665, 0.07574, 0.1305, 0.2302, 0.1448, 0.1787, 0.09296, 0.08445, 0.09413, 0.2269, 0.1277, 0.01433, 0.133]): _vg.add([_i], _w, 'REPLACE')
_vg = ob_cube_000.vertex_groups.new(name='Foot.l')
for _i, _w in zip([16, 19, 28, 29, 30, 31, 44, 45, 46, 47, 48, 50, 51, 52, 53, 66, 68, 69, 70, 71, 72, 73, 82, 83, 84, 85, 98, 99, 100, 101, 102, 103, 104, 105, 106, 107, 295], [0.0, 0.03951, 0.0, 0.001871, 0.0, 0.0, 0.0, 0.0, 0.0, 0.0, 0.0, 0.0, 0.0161, 0.058, 0.0, 0.0, 0.08163, 0.1061, 0.08478, 0.0991, 0.07769, 0.09259, 0.8435, 0.939, 0.8348, 0.5996, 0.218, 0.307, 0.4111, 0.6486, 0.8058, 0.8642, 0.5327, 0.8048, 0.9104, 0.6735, 0.0]): _vg.add([_i], _w, 'REPLACE')
_vg = ob_cube_000.vertex_groups.new(name='Leg.r.001')
for _i, _w in zip([8, 10, 12, 14, 16, 17, 18, 19, 28, 29, 30, 31, 44, 45, 46, 47, 48, 49, 50, 51, 52, 53, 56, 68, 69, 98, 99, 100], [0.1003, 0.0973, 0.09536, 0.09973, 0.7311, 0.7524, 0.7706, 0.6832, 0.04797, 0.005692, 0.07428, 0.1298, 0.2295, 0.1443, 0.1778, 0.09365, 0.08476, 0.09259, 0.2259, 0.1254, 0.01471, 0.1322, 0.01677, 0.1325, 0.1191, 0.0, 0.04018, 0.01031]): _vg.add([_i], _w, 'REPLACE')
_vg = ob_cube_000.vertex_groups.new(name='Foot.r.001')
for _i, _w in zip([16, 17, 18, 19, 28, 29, 30, 31, 44, 45, 46, 47, 48, 49, 50, 51, 52, 53, 68, 69, 70, 73, 82, 84, 85, 98, 99, 100, 101, 102, 104, 105, 106, 107], [0.08033, 0.09424, 0.07438, 0.08156, 0.7861, 0.9322, 0.8277, 0.5736, 0.1967, 0.2328, 0.3777, 0.4638, 0.7524, 0.8568, 0.5157, 0.8041, 0.8837, 0.6546, 0.0737, 0.08354, 0.0, 0.008952, 0.05871, 0.0, 0.0, 0.0, 0.0, 0.0, 0.0, 0.0, 0.0, 0.006985, 0.01334, 0.0]): _vg.add([_i], _w, 'REPLACE')
_vg = ob_cube_000.vertex_groups.new(name='Stomach')
for _i, _w in zip([16, 19, 28, 31, 44, 45, 46, 47, 48, 50, 53, 56, 58, 68, 69, 70, 73, 82, 85, 98, 99, 100, 101, 102, 104, 107], [0.08919, 0.09824, 0.01566, 0.05937, 0.2106, 0.1878, 0.1147, 0.08653, 0.02622, 0.07074, 0.04033, 0.05174, 0.04907, 0.4985, 0.5078, 0.08965, 0.09839, 0.0146, 0.05987, 0.2117, 0.1889, 0.1156, 0.08611, 0.02575, 0.07139, 0.04131]): _vg.add([_i], _w, 'REPLACE')
_vg = ob_cube_000.vertex_groups.new(name='Torso')
for _i, _w in zip([8, 9, 10, 11, 12, 13, 14, 15, 18, 19, 44, 54, 55, 56, 57, 58, 59, 60, 61, 62, 63, 64, 65, 66, 67, 68, 69, 72, 73, 98, 108, 109, 110, 111, 112, 113, 123, 130, 131, 150, 179, 275, 276, 277, 278, 279, 280, 281, 282, 283, 284, 285, 286, 287, 288, 289, 290, 291, 292, 293, 294, 295, 296, 297, 298, 299, 300, 301, 302, 303, 304, 305, 306, 307, 308, 309, 310, 311, 312, 313, 314, 315, 316, 317, 318, 319, 320, 321, 322], [0.1135, 0.06602, 0.137, 0.02565, 0.6124, 0.1956, 0.5383, 0.2892, 0.0324, 0.0348, 0.008054, 0.4508, 0.1526, 0.6976, 0.64, 0.76, 0.5895, 0.1129, 0.06591, 0.1363, 0.02535, 0.7183, 0.2643, 0.538, 0.2994, 0.0648, 0.04891, 0.0347, 0.03502, 0.008449, 0.6229, 0.07383, 0.45, 0.152, 0.1713, 0.3098, 0.1567, 0.2861, 0.0619, 0.4251, 0.008861, 1.0, 1.0, 0.9062, 1.0, 0.5395, 1.0, 1.0, 1.0, 1.0, 1.0, 1.0, 0.8143, 1.0, 1.0, 0.9277, 0.7835, 1.0, 1.0, 1.0, 0.8453, 0.9042, 0.9724, 1.0, 0.8229, 1.0, 1.0, 0.9939, 1.0, 1.0, 1.0, 0.8738, 1.0, 1.0, 1.0, 1.0, 1.0, 1.0, 1.0, 0.7725, 1.0, 1.0, 1.0, 1.0, 1.0, 1.0, 0.9541, 1.0, 1.0]): _vg.add([_i], _w, 'REPLACE')
_vg = ob_cube_000.vertex_groups.new(name='Bone.004')
for _i, _w in zip([0, 1, 2, 3, 4, 5, 6, 7, 158, 159, 160, 161, 162, 163, 164, 165, 166, 167, 168, 169, 170, 171, 172, 173, 174, 175, 176, 177, 178, 179, 180, 181, 182, 183, 184, 185, 186, 187, 188, 189, 190, 191, 192, 193, 194, 195, 196, 197, 198, 199, 200, 201, 202, 203, 204, 205, 206, 207, 208, 209, 210, 211, 212, 213, 214, 215, 216, 217, 218, 219, 220, 221, 222, 223, 224, 225, 226, 227, 228, 229, 230, 231, 232, 233, 234, 235, 236, 237], [1.0, 1.0, 1.0, 1.0, 1.0, 1.0, 1.0, 1.0, 1.0, 1.0, 1.0, 1.0, 1.0, 1.0, 1.0, 1.0, 1.0, 1.0, 1.0, 1.0, 1.0, 1.0, 1.0, 1.0, 1.0, 1.0, 1.0, 1.0, 1.0, 1.0, 1.0, 1.0, 1.0, 1.0, 1.0, 1.0, 1.0, 1.0, 1.0, 1.0, 1.0, 1.0, 1.0, 1.0, 1.0, 1.0, 1.0, 1.0, 1.0, 1.0, 1.0, 1.0, 1.0, 1.0, 1.0, 1.0, 1.0, 1.0, 1.0, 1.0, 1.0, 1.0, 1.0, 1.0, 1.0, 1.0, 1.0, 1.0, 1.0, 1.0, 1.0, 1.0, 1.0, 1.0, 1.0, 1.0, 1.0, 1.0, 1.0, 1.0, 1.0, 1.0, 1.0, 1.0, 1.0, 1.0, 1.0, 1.0]): _vg.add([_i], _w, 'REPLACE')
_vg = ob_cube_000.vertex_groups.new(name='Neck')
for _i, _w in zip([11, 12, 13, 15, 54, 55, 57, 59, 63, 64, 65, 67, 108, 109, 110, 111, 126, 131, 133, 143, 153, 156, 252, 275, 276, 277, 278, 279, 280, 281, 282, 283, 284, 285, 286, 287, 288, 289, 290, 291, 292, 293, 294, 295, 296, 297, 298, 299, 300, 301, 302, 303, 304, 305, 306, 307, 308, 309, 310, 311, 312, 313, 314, 315, 316, 317, 318, 319, 320, 321, 322], [0.01494, 0.0, 0.0, 0.0, 0.0, 0.0, 0.0678, 0.0, 0.0, 0.0, 0.0, 0.0, 0.0, 0.0, 0.0, 0.0, 0.0, 0.0, 0.0, 0.0, 0.0, 0.0, 0.0, 0.0, 0.0, 0.0, 0.0, 0.0, 0.0, 0.0, 0.0, 0.0, 0.0, 0.0, 0.04033, 0.0, 0.0, 0.0, 0.0, 0.0, 0.0, 0.0, 0.0, 0.0, 0.0, 0.0, 0.0, 0.0, 0.0, 0.0, 0.0, 0.0, 0.0, 0.0, 0.0, 0.0, 0.0, 0.0, 0.0, 0.0, 0.0, 0.0, 0.0, 0.0, 0.0, 0.0, 0.0, 0.0, 0.0, 0.0, 0.0]): _vg.add([_i], _w, 'REPLACE')
_vg = ob_cube_000.vertex_groups.new(name='Head')
_vg.add([112, 113, 114, 115, 116, 117, 118, 119, 120, 121, 122, 123, 124, 125, 126, 127, 128, 129, 130, 131, 132, 133, 134, 135, 136, 137, 138, 139, 140, 141, 142, 143, 144, 145, 146, 147, 148, 149, 150, 151, 152, 153, 154, 155, 156, 157, 238, 239, 240, 241, 242, 243, 244, 245, 246, 247, 248, 249, 250, 251, 252, 253, 254, 255, 256, 257, 258, 259, 260, 261, 262, 263, 264, 265, 266, 267, 268, 269, 270, 271, 272, 273, 274], 1.0, 'REPLACE')
_m = ob_cube_000.modifiers.new('Armature', 'ARMATURE')
_m = ob_cube_000.modifiers.new('Armature.001', 'ARMATURE')
_m.object = ob_armature_000

# ---- collection membership
col_collection.objects.link(ob_armature_000)
col_collection.objects.link(ob_cube_000)

# ---- scene / render settings (as saved in the file)
scene.frame_start = 1; scene.frame_end = 26; scene.frame_set(7)
scene.render.engine = 'BLENDER_EEVEE_NEXT'
scene.cycles.use_denoising = False
scene.cycles.samples = 128
scene.cycles.sampling_pattern = 'TABULATED_SOBOL'
scene.cycles.use_adaptive_sampling = False
scene.cycles.use_light_tree = False
scene.view_settings.view_transform = 'Filmic'
bpy.context.view_layer.update()

# ---- added for rendering (the .blend has no active camera and no usable light): camera, sun
cam_auto = bpy.data.cameras.new('AutoCamera')
cam_auto.lens = 50.0
cam_auto.sensor_width = 36.0
cam_auto.clip_end = 1000.0
ob_auto_camera = bpy.data.objects.new('AutoCamera', cam_auto)
scene.collection.objects.link(ob_auto_camera)
ob_auto_camera.location = (13.4442, -16.4329, 15.9822)
ob_auto_camera.rotation_euler = (1.09748, -7.21219e-08, 0.694738)
scene.camera = ob_auto_camera
light_auto_sun = bpy.data.lights.new('AutoSun', 'SUN')
light_auto_sun.energy = 3.0
light_auto_sun.angle = 0.0523599
ob_auto_sun = bpy.data.objects.new('AutoSun', light_auto_sun)
scene.collection.objects.link(ob_auto_sun)
ob_auto_sun.rotation_euler = (0.872665, 0.174533, 0.523599)
bpy.context.view_layer.update()
